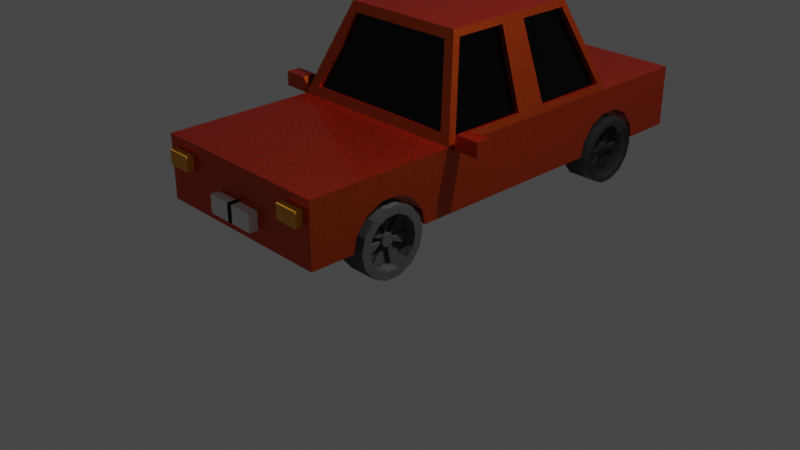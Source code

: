 # Source: lego_car.blend  (saved by Blender 2.93.21; exported with 4.5.12 LTS)
import bpy
from mathutils import Matrix  # noqa: F401  (used for matrix-valued properties, if any)

bpy.ops.wm.read_factory_settings(use_empty=True)
scene = bpy.context.scene
scene.name = 'Scene'

# ---- collections
col_collection = bpy.data.collections.new('Collection'); scene.collection.children.link(col_collection)

# ---- materials (node trees are filled in below, after node groups)
mat_peinture_voiture = bpy.data.materials.new('Peinture Voiture')
mat_peinture_voiture.alpha_threshold = 0.0
mat_peinture_voiture.line_color = (0.0, 0.0, 0.0, 1.0)
mat_vitre = bpy.data.materials.new('Vitre')
mat_vitre.surface_render_method = 'BLENDED'
mat_vitre.blend_method = 'BLEND'
mat_roue = bpy.data.materials.new('Roue')
mat_rubber = bpy.data.materials.new('rubber')
mat_rubber.alpha_threshold = 0.0
mat_rubber.roughness = 0.5
mat_rubber.line_color = (0.0, 0.0, 0.0, 1.0)
mat_phare = bpy.data.materials.new('phare')

# ---- material node trees
mat_peinture_voiture.use_nodes = True; mat_peinture_voiture.node_tree.nodes.clear()
_N = mat_peinture_voiture.node_tree.nodes; _L = mat_peinture_voiture.node_tree.links
n0 = _N.new('ShaderNodeOutputMaterial'); n0.name = 'Material Output'; n0.location = (485, 300)
n1 = _N.new('ShaderNodeBsdfPrincipled'); n1.name = 'Principled BSDF'; n1.location = (195, 300)
n1.distribution = 'GGX'
n1.subsurface_method = 'BURLEY'
n1.inputs[1].default_value = 1.0
n1.inputs[3].default_value = 1.45
n1.inputs[19].default_value = 0.25
n1.inputs[27].default_value = (0.0, 0.0, 0.0, 1.0)
n1.inputs[28].default_value = 1.0
n2 = _N.new('ShaderNodeLayerWeight'); n2.name = 'Layer Weight'; n2.location = (-549, 176)
n3 = _N.new('ShaderNodeTexVoronoi'); n3.name = 'Voronoi Texture'; n3.location = (-599, -7)
n3.inputs[2].default_value = 1000.0
n4 = _N.new('ShaderNodeValToRGB'); n4.name = 'ColorRamp.001'; n4.location = (-311, -13)
while len(n4.color_ramp.elements) > 1: n4.color_ramp.elements.remove(n4.color_ramp.elements[-1])
n4.color_ramp.elements[0].position = 0.0; n4.color_ramp.elements[0].color = (0.08747, 0.08747, 0.08747, 1.0)
_e = n4.color_ramp.elements.new(1.0); _e.color = (1.0, 1.0, 1.0, 1.0)
n5 = _N.new('ShaderNodeValToRGB'); n5.name = 'ColorRamp'; n5.location = (-355, 230)
while len(n5.color_ramp.elements) > 1: n5.color_ramp.elements.remove(n5.color_ramp.elements[-1])
n5.color_ramp.elements[0].position = 0.0; n5.color_ramp.elements[0].color = (0.5292, 0.1205, 0.007985, 1.0)
_e = n5.color_ramp.elements.new(1.0); _e.color = (1.0, 0.00642, 0.0149, 1.0)
n6 = _N.new('ShaderNodeHueSaturation'); n6.name = 'Hue Saturation Value'; n6.location = (-35, 251)
_L.new(n1.outputs[0], n0.inputs[0])
_L.new(n5.outputs[0], n6.inputs[4])
_L.new(n2.outputs[1], n5.inputs[0])
_L.new(n4.outputs[0], n1.inputs[2])
_L.new(n3.outputs[1], n4.inputs[0])
_L.new(n6.outputs[0], n1.inputs[0])
n0.is_active_output = True
mat_vitre.use_nodes = True; mat_vitre.node_tree.nodes.clear()
_N = mat_vitre.node_tree.nodes; _L = mat_vitre.node_tree.links
n0 = _N.new('ShaderNodeOutputMaterial'); n0.name = 'Material Output'; n0.location = (473, 300)
n1 = _N.new('ShaderNodeBsdfTransparent'); n1.name = 'Transparent BSDF'; n1.location = (33, 314)
n1.inputs[0].default_value = (0.007683, 0.01138, 0.00659, 1.0)
n2 = _N.new('ShaderNodeBsdfAnisotropic'); n2.name = 'Glossy BSDF'; n2.location = (43, 204)
n2.distribution = 'GGX'
n2.inputs[0].default_value = (0.07424, 0.07424, 0.07424, 1.0)
n2.inputs[1].default_value = 0.0
n3 = _N.new('ShaderNodeMixShader'); n3.name = 'Mix Shader'; n3.location = (253, 306)
n4 = _N.new('ShaderNodeLayerWeight'); n4.name = 'Layer Weight'; n4.location = (46, 453)
_L.new(n1.outputs[0], n3.inputs[1])
_L.new(n3.outputs[0], n0.inputs[0])
_L.new(n2.outputs[0], n3.inputs[2])
_L.new(n4.outputs[1], n3.inputs[0])
n0.is_active_output = True
mat_roue.use_nodes = True; mat_roue.node_tree.nodes.clear()
_N = mat_roue.node_tree.nodes; _L = mat_roue.node_tree.links
n0 = _N.new('ShaderNodeBsdfPrincipled'); n0.name = 'Principled BSDF'; n0.location = (10, 300)
n0.distribution = 'GGX'
n0.subsurface_method = 'BURLEY'
n0.inputs[3].default_value = 1.45
n0.inputs[27].default_value = (0.0, 0.0, 0.0, 1.0)
n0.inputs[28].default_value = 1.0
n1 = _N.new('ShaderNodeOutputMaterial'); n1.name = 'Material Output'; n1.location = (300, 300)
_L.new(n0.outputs[0], n1.inputs[0])
n1.is_active_output = True
mat_rubber.use_nodes = True; mat_rubber.node_tree.nodes.clear()
_N = mat_rubber.node_tree.nodes; _L = mat_rubber.node_tree.links
n0 = _N.new('ShaderNodeBsdfTranslucent'); n0.name = 'Translucent BSDF'; n0.location = (-52, -75)
n0.width = 150
n1 = _N.new('ShaderNodeBsdfDiffuse'); n1.name = 'Diffuse BSDF'; n1.location = (-61, 41)
n2 = _N.new('ShaderNodeRGB'); n2.name = 'RGB'; n2.location = (-426, 75)
n2.outputs[0].default_value = (0.01165, 0.01165, 0.01165, 1.0)
n3 = _N.new('ShaderNodeOutputMaterial'); n3.name = 'Material Output'; n3.location = (426, -1)
n3.width = 120
n4 = _N.new('ShaderNodeAddShader'); n4.name = 'Add Shader'; n4.location = (169, 15)
n4.width = 150
n5 = _N.new('ShaderNodeMix'); n5.name = 'Mix'; n5.location = (-229, -46)
n5.width = 100
n5.data_type = 'RGBA'
n5.inputs[0].default_value = 0.2
n5.inputs[7].default_value = (1.0, 1.0, 1.0, 1.0)
_L.new(n1.outputs[0], n4.inputs[0])
_L.new(n0.outputs[0], n4.inputs[1])
_L.new(n2.outputs[0], n1.inputs[0])
_L.new(n2.outputs[0], n5.inputs[6])
_L.new(n4.outputs[0], n3.inputs[0])
_L.new(n5.outputs[2], n0.inputs[0])
n3.is_active_output = True
mat_phare.use_nodes = True; mat_phare.node_tree.nodes.clear()
_N = mat_phare.node_tree.nodes; _L = mat_phare.node_tree.links
n0 = _N.new('ShaderNodeBsdfPrincipled'); n0.name = 'Principled BSDF'; n0.location = (10, 300)
n0.distribution = 'GGX'
n0.subsurface_method = 'BURLEY'
n0.inputs[0].default_value = (0.8, 0.3535, 0.02125, 1.0)
n0.inputs[3].default_value = 1.45
n0.inputs[27].default_value = (0.0, 0.0, 0.0, 1.0)
n0.inputs[28].default_value = 1.0
n1 = _N.new('ShaderNodeOutputMaterial'); n1.name = 'Material Output'; n1.location = (300, 300)
_L.new(n0.outputs[0], n1.inputs[0])
n1.is_active_output = True

# ---- world
world_world = bpy.data.worlds.new('World'); scene.world = world_world
world_world.use_nodes = True; world_world.node_tree.nodes.clear()
_N = world_world.node_tree.nodes; _L = world_world.node_tree.links
n0 = _N.new('ShaderNodeOutputWorld'); n0.name = 'World Output'; n0.location = (300, 300)
n1 = _N.new('ShaderNodeBackground'); n1.name = 'Background'; n1.location = (10, 300)
n1.inputs[0].default_value = (0.05088, 0.05088, 0.05088, 1.0)
_L.new(n1.outputs[0], n0.inputs[0])
n0.is_active_output = True
world_world.color = (0.05088, 0.05088, 0.05088)
world_world.use_sun_shadow = False
world_world.sun_shadow_jitter_overblur = 0.0

# ---- cameras
cam_camera = bpy.data.cameras.new('Camera')
cam_camera.clip_end = 100.0
cam_camera.ortho_scale = 7.314

# ---- lights
light_light = bpy.data.lights.new('Light', 'POINT')
light_light.transmission_factor = 0.0
light_light.energy = 1000.0
light_light.shadow_soft_size = 0.1
light_light.shadow_maximum_resolution = 0.006
light_light.use_absolute_resolution = True

# ---- meshes
me_cube = bpy.data.meshes.new('Cube')
me_cube.from_pydata([(0.975, 1.825, 0.4032), (1.0, -1.936, 0.33), (1.0, -1.936, -0.33), (-0.975, 1.825, 0.4032), (-1.0, -1.936, 0.33), (-1.0, -1.936, -0.33), (-1.0, -0.3364, -0.33), (0.975, -0.2256, 0.4032), (-0.975, -0.2256, 0.4032), (1.0, -0.3364, -0.33), (-0.7036, 0.08283, 1.198), (-0.7036, 1.517, 1.198), (0.7036, 1.517, 1.198), (0.7036, 0.08283, 1.198), (1.0, 2.991, -0.33), (-1.0, 2.991, -0.33), (1.0, 2.991, 0.33), (-1.0, 2.991, 0.33), (0.4514, -1.434, -0.1689), (0.4514, -1.315, -0.01951), (0.4514, -1.143, 0.06337), (0.4514, -0.9519, 0.06337), (0.4514, -0.7798, -0.01951), (0.4514, -0.6607, -0.1689), (-0.4514, -1.434, -0.1689), (-0.4514, -1.315, -0.01951), (-0.4514, -1.143, 0.06337), (-0.4514, -0.9519, 0.06337), (-0.4514, -0.7798, -0.01951), (-0.4514, -0.6607, -0.1689), (0.4514, -1.471, -0.33), (-0.4514, -0.6239, -0.33), (1.0, -1.471, -0.33), (1.0, -0.6239, -0.33), (0.4514, -0.6239, -0.33), (-1.0, -0.6239, -0.33), (-1.0, -1.471, -0.33), (-0.4514, -1.471, -0.33), (1.0, -1.143, 0.06337), (1.0, -0.6607, -0.1689), (1.0, -0.7798, -0.01951), (1.0, -0.9519, 0.06337), (1.0, -1.434, -0.1689), (1.0, -1.315, -0.01951), (-1.0, -1.315, -0.01951), (-1.0, -1.143, 0.06337), (-1.0, -1.434, -0.1689), (-1.0, -0.6607, -0.1689), (-1.0, -0.7798, -0.01951), (-1.0, -0.9519, 0.06337), (0.4514, 1.646, -0.1689), (0.4514, 1.765, -0.01951), (0.4514, 1.937, 0.06337), (0.4514, 2.128, 0.06337), (0.4514, 2.3, -0.01951), (0.4514, 2.419, -0.1689), (-0.4514, 1.646, -0.1689), (-0.4514, 1.765, -0.01951), (-0.4514, 1.937, 0.06337), (-0.4514, 2.128, 0.06337), (-0.4514, 2.3, -0.01951), (-0.4514, 2.419, -0.1689), (-1.0, 1.609, -0.33), (-1.0, 1.646, -0.1689), (-1.0, 1.936, 0.06283), (-1.0, 1.765, -0.01951), (-1.0, 1.937, 0.06337), (-1.0, 2.3, -0.01951), (-1.0, 2.128, 0.06337), (-1.0, 2.419, -0.1689), (-1.0, 2.456, -0.33), (1.0, 1.646, -0.1689), (1.0, 1.936, 0.06283), (1.0, 1.765, -0.01951), (1.0, 1.609, -0.33), (-0.4514, 1.609, -0.33), (-0.4514, 1.936, -0.33), (0.4514, 1.609, -0.33), (0.4514, 1.936, -0.33), (-0.4514, 2.456, -0.33), (0.4514, 2.456, -0.33), (1.0, 2.456, -0.33), (1.0, 1.937, 0.06337), (1.0, 2.128, 0.06337), (1.0, 2.419, -0.1689), (1.0, 2.3, -0.01951), (0.975, 0.9719, 0.4032), (0.975, 0.6277, 0.4032), (-0.7036, 0.6541, 1.198), (-0.7036, 0.9456, 1.198), (0.7036, 0.9456, 1.198), (0.7036, 0.6541, 1.198), (-0.975, 0.9719, 0.4032), (-0.975, 0.6277, 0.4032), (1.0, 0.7027, 0.33), (0.8583, -0.2989, 0.4266), (-0.8583, -0.2989, 0.4266), (-0.6029, -0.008652, 1.175), (-0.6786, 0.8657, 1.271), (-0.6029, 1.608, 1.175), (0.8583, 1.899, 0.4266), (0.6029, 1.608, 1.175), (0.6786, 0.7339, 1.271), (0.6029, -0.008652, 1.175), (-0.8583, 1.899, 0.4266), (-1.0, 0.7027, 0.33), (1.0, 0.8969, 0.33), (-0.6786, 0.7339, 1.271), (0.6786, 0.8657, 1.271), (-1.0, 0.8969, 0.33), (1.0, 1.936, 0.33), (-1.0, 1.936, 0.33), (-1.0, -0.3364, 0.33), (-0.6786, 0.02882, 1.271), (0.6786, 1.571, 1.271), (0.6786, 0.02882, 1.271), (1.0, -0.3364, 0.33), (-0.6786, 1.571, 1.271), (0.9228, 0.6277, 0.3854), (0.9228, -0.2256, 0.3854), (-0.9228, -0.2256, 0.3854), (-0.6514, 0.08283, 1.18), (-0.6514, 0.9456, 1.18), (-0.6514, 1.517, 1.18), (0.9228, 1.825, 0.3854), (0.6514, 1.517, 1.18), (0.6514, 0.6541, 1.18), (0.6514, 0.08283, 1.18), (-0.9228, 1.825, 0.3854), (-0.9228, 0.6277, 0.3854), (0.9228, 0.9719, 0.3854), (-0.6514, 0.6541, 1.18), (0.6514, 0.9456, 1.18), (-0.9228, 0.9719, 0.3854), (0.8583, 1.847, 0.4066), (-0.8583, 1.847, 0.4066), (-0.8583, -0.2475, 0.4066), (-0.6029, 0.04273, 1.155), (0.6029, 1.557, 1.155), (0.6029, 0.04273, 1.155), (0.8583, -0.2475, 0.4066), (-0.6029, 1.557, 1.155)], [], [(116, 112, 4, 1), (2, 1, 4, 5), (6, 112, 105, 109, 111, 64, 65, 63, 62), (31, 35, 6, 9, 33, 34, 30, 32, 2, 5, 36, 37), (33, 9, 116, 1, 2, 32, 42, 43, 38, 41, 40, 39), (66, 64, 111, 17, 15, 70, 69, 67, 68), (72, 110, 106, 94, 116, 9, 74, 71, 73), (74, 9, 6, 62, 75, 76, 78, 77), (5, 4, 112, 6, 35, 47, 48, 49, 45, 44, 46, 36), (87, 91, 126, 118), (96, 95, 140, 136), (13, 7, 119, 127), (88, 93, 129, 131), (15, 17, 16, 14), (15, 14, 81, 80, 78, 76, 79, 70), (111, 110, 16, 17), (81, 14, 16, 110, 72, 82, 83, 85, 84), (102, 107, 113, 115), (18, 42, 32, 30), (18, 19, 43, 42), (19, 20, 38, 43), (20, 21, 41, 38), (21, 22, 40, 41), (22, 23, 39, 40), (23, 34, 33, 39), (22, 21, 20, 19, 18, 30, 34, 23), (46, 24, 37, 36), (25, 24, 46, 44), (26, 25, 44, 45), (27, 26, 45, 49), (28, 27, 49, 48), (29, 28, 48, 47), (35, 31, 29, 47), (24, 25, 26, 27, 28, 29, 31, 37), (50, 71, 74, 77), (50, 51, 73, 71), (51, 52, 82, 72, 73), (52, 53, 83, 82), (53, 54, 85, 83), (54, 55, 84, 85), (55, 80, 81, 84), (54, 53, 52, 51, 50, 77, 78, 80, 55), (62, 63, 56, 75), (57, 56, 63, 65), (58, 57, 65, 64, 66), (59, 58, 66, 68), (60, 59, 68, 67), (61, 60, 67, 69), (79, 61, 69, 70), (75, 56, 57, 58, 59, 60, 61, 79, 76), (114, 117, 98, 108), (108, 98, 107, 102), (103, 97, 137, 139), (109, 105, 107, 98), (11, 3, 128, 123), (94, 106, 108, 102), (87, 7, 116, 94), (10, 8, 112, 113), (11, 89, 98, 117), (12, 0, 110, 114), (13, 91, 102, 115), (3, 11, 117, 111), (7, 13, 115, 116), (8, 93, 105, 112), (0, 86, 106, 110), (88, 10, 113, 107), (90, 12, 114, 108), (92, 3, 111, 109), (89, 92, 109, 98), (93, 88, 107, 105), (91, 87, 94, 102), (86, 90, 108, 106), (104, 100, 110, 111), (96, 97, 113, 112), (100, 101, 114, 110), (97, 103, 115, 113), (95, 96, 112, 116), (99, 104, 111, 117), (101, 99, 117, 114), (103, 95, 116, 115), (134, 135, 141, 138), (136, 140, 139, 137), (130, 124, 125, 132), (129, 120, 121, 131), (128, 133, 122, 123), (119, 118, 126, 127), (93, 8, 120, 129), (104, 99, 141, 135), (7, 87, 118, 119), (90, 86, 130, 132), (86, 0, 124, 130), (99, 101, 138, 141), (8, 10, 121, 120), (10, 88, 131, 121), (95, 103, 139, 140), (89, 11, 123, 122), (100, 104, 135, 134), (12, 90, 132, 125), (0, 12, 125, 124), (97, 96, 136, 137), (3, 92, 133, 128), (91, 13, 127, 126), (101, 100, 134, 138), (92, 89, 122, 133)])
me_cube.polygons.foreach_set('material_index', [0, 0, 0, 0, 0, 0, 0, 0, 0, 0, 0, 0, 0, 0, 0, 0, 0, 0, 0, 0, 0, 0, 0, 0, 0, 0, 0, 0, 0, 0, 0, 0, 0, 0, 0, 0, 0, 0, 0, 0, 0, 0, 0, 0, 0, 0, 0, 0, 0, 0, 0, 0, 0, 0, 0, 0, 0, 0, 0, 0, 0, 0, 0, 0, 0, 0, 0, 0, 0, 0, 0, 0, 0, 0, 0, 0, 0, 0, 0, 0, 1, 1, 1, 1, 1, 1, 0, 0, 0, 0, 0, 0, 0, 0, 0, 0, 0, 0, 0, 0, 0, 0, 0, 0])
_uv = me_cube.uv_layers.new(name='UVMap')
_uv.uv.foreach_set('vector', [0.625, 0.6467, 0.875, 0.6467, 0.875, 0.75, 0.625, 0.75, 0.375, 0.75, 0.625, 0.75, 0.625, 1.0, 0.375, 1.0, 0.375, 0.1033, 0.625, 0.1033, 0.625, 0.1522, 0.625, 0.2011, 0.625, 0.25, 0.5238, 0.25, 0.4926, 0.239, 0.436, 0.2313, 0.375, 0.2289, 0.1936, 0.6653, 0.125, 0.6653, 0.125, 0.6467, 0.375, 0.6467, 0.375, 0.6653, 0.3064, 0.6653, 0.3064, 0.72, 0.375, 0.72, 0.375, 0.75, 0.125, 0.75, 0.125, 0.72, 0.1936, 0.72, 0.375, 0.6653, 0.375, 0.6467, 0.625, 0.6467, 0.625, 0.75, 0.375, 0.75, 0.375, 0.72, 0.436, 0.7176, 0.4926, 0.7099, 0.524, 0.6988, 0.524, 0.6865, 0.4926, 0.6754, 0.436, 0.6677, 0.524, 0.25, 0.5238, 0.25, 0.625, 0.25, 0.625, 0.25, 0.375, 0.25, 0.375, 0.25, 0.436, 0.25, 0.4926, 0.25, 0.524, 0.25, 0.5238, 0.5, 0.625, 0.5, 0.625, 0.5489, 0.625, 0.5978, 0.625, 0.6467, 0.375, 0.6467, 0.375, 0.5211, 0.436, 0.5187, 0.4926, 0.511, 0.375, 0.5211, 0.375, 0.6467, 0.125, 0.6467, 0.125, 0.5211, 0.1936, 0.5211, 0.1936, 0.5, 0.3064, 0.5, 0.3064, 0.5211, 0.375, 0.0, 0.625, 0.0, 0.625, 0.1033, 0.375, 0.1033, 0.375, 0.08471, 0.436, 0.08234, 0.4926, 0.07465, 0.524, 0.06354, 0.524, 0.0512, 0.4926, 0.04009, 0.436, 0.0324, 0.375, 0.03003, 0.625, 0.6018, 0.625, 0.6028, 0.625, 0.6028, 0.625, 0.6018, 0.8605, 0.6467, 0.6395, 0.6467, 0.6395, 0.6467, 0.8605, 0.6467, 0.625, 0.6416, 0.625, 0.6427, 0.625, 0.6427, 0.625, 0.6416, 0.625, 0.1472, 0.625, 0.1482, 0.625, 0.1482, 0.625, 0.1472, 0.375, 0.25, 0.625, 0.25, 0.625, 0.5, 0.375, 0.5, 0.125, 0.5, 0.375, 0.5, 0.375, 0.5, 0.3064, 0.5, 0.3064, 0.5, 0.1936, 0.5, 0.1936, 0.5, 0.125, 0.5, 0.625, 0.25, 0.625, 0.5, 0.625, 0.5, 0.625, 0.25, 0.375, 0.5, 0.375, 0.5, 0.625, 0.5, 0.625, 0.5, 0.5238, 0.5, 0.524, 0.5, 0.524, 0.5, 0.4926, 0.5, 0.436, 0.5, 0.625, 0.5978, 0.875, 0.5978, 0.875, 0.6467, 0.625, 0.6467, 0.4286, 0.5, 0.4286, 0.8195, 0.4904, 0.8195, 0.4904, 0.5, 0.4286, 0.5, 0.3571, 0.5, 0.3571, 0.8195, 0.4286, 0.8195, 0.3571, 0.5, 0.2857, 0.5, 0.2857, 0.8195, 0.3571, 0.8195, 0.2857, 0.5, 0.2143, 0.5, 0.2143, 0.5, 0.2857, 0.5, 0.2143, 0.5, 0.1429, 0.5, 0.1429, 0.8195, 0.2143, 0.8195, 0.1429, 0.5, 0.07143, 0.5, 0.07143, 0.8195, 0.1429, 0.8195, 0.07143, 0.5, 0.009628, 0.5, 0.009628, 0.8195, 0.07143, 0.8195, 0.9376, 0.3996, 0.984, 0.3034, 0.984, 0.1966, 0.9376, 0.1004, 0.8541, 0.03377, 0.764, 0.0132, 0.736, 0.4868, 0.6459, 0.4662, 0.4286, 0.8195, 0.4286, 0.5, 0.4904, 0.5, 0.4904, 0.8195, 0.3571, 0.5, 0.4286, 0.5, 0.4286, 0.8195, 0.3571, 0.8195, 0.2857, 0.5, 0.3571, 0.5, 0.3571, 0.8195, 0.2857, 0.8195, 0.2143, 0.5, 0.2857, 0.5, 0.2857, 1.0, 0.2143, 0.8095, 0.1429, 0.5, 0.2143, 0.5, 0.2143, 0.8195, 0.1429, 0.8195, 0.07143, 0.5, 0.1429, 0.5, 0.1429, 0.8195, 0.07143, 0.8195, 0.009628, 0.8195, 0.009628, 0.5, 0.07143, 0.5, 0.07143, 0.8195, 0.6459, 0.03377, 0.5624, 0.1004, 0.516, 0.1966, 0.516, 0.3034, 0.5624, 0.3996, 0.8541, 0.4662, 0.764, 0.4868, 0.736, 0.0132, 0.4286, 0.5, 0.4286, 0.8195, 0.4904, 0.8195, 0.4904, 0.5, 0.4286, 0.5, 0.3571, 0.5, 0.3571, 0.8195, 0.4286, 0.8195, 0.3571, 0.5, 0.2857, 0.5, 0.2857, 0.8195, 0.2862, 0.8195, 0.3571, 0.8195, 0.2857, 0.5, 0.2143, 0.5, 0.2143, 0.5, 0.2857, 0.5, 0.2143, 0.5, 0.1429, 0.5, 0.1429, 0.8195, 0.2143, 0.8195, 0.1429, 0.5, 0.07143, 0.5, 0.07143, 0.8195, 0.1429, 0.8195, 0.07143, 0.5, 0.009628, 0.5, 0.009628, 0.8195, 0.07143, 0.8195, 0.9376, 0.3996, 0.984, 0.3034, 0.984, 0.1966, 0.9376, 0.1004, 0.8541, 0.03377, 0.764, 0.0132, 0.9837, 0.196, 0.736, 0.4868, 0.6459, 0.4662, 0.4904, 0.8195, 0.4286, 0.8195, 0.4286, 0.5, 0.4904, 0.5, 0.3571, 0.5, 0.4286, 0.5, 0.4286, 0.8195, 0.3571, 0.8195, 0.2857, 0.5, 0.3571, 0.5, 0.3571, 0.8195, 0.2862, 0.8195, 0.2857, 0.8195, 0.2143, 0.5, 0.2857, 0.5, 0.2857, 1.0, 0.2143, 0.8095, 0.1429, 0.5, 0.2143, 0.5, 0.2143, 0.8195, 0.1429, 0.8195, 0.07143, 0.5, 0.1429, 0.5, 0.1429, 0.8195, 0.07143, 0.8195, 0.009628, 0.5, 0.07143, 0.5, 0.07143, 0.8195, 0.009628, 0.8195, 0.736, 0.0132, 0.6459, 0.03377, 0.5624, 0.1004, 0.516, 0.1966, 0.516, 0.3034, 0.5624, 0.3996, 0.8541, 0.4662, 0.764, 0.4868, 0.5163, 0.196, 0.625, 0.5, 0.875, 0.5, 0.875, 0.5489, 0.625, 0.5489, 0.625, 0.5489, 0.875, 0.5489, 0.875, 0.5978, 0.625, 0.5978, 0.6426, 0.6467, 0.8574, 0.6467, 0.8574, 0.6467, 0.6426, 0.6467, 0.625, 0.2011, 0.625, 0.1522, 0.625, 0.1522, 0.625, 0.2011, 0.625, 0.2449, 0.625, 0.2459, 0.625, 0.2459, 0.625, 0.2449, 0.625, 0.5978, 0.625, 0.5489, 0.625, 0.5489, 0.625, 0.5978, 0.625, 0.6018, 0.625, 0.6427, 0.625, 0.6467, 0.625, 0.5978, 0.625, 0.1084, 0.625, 0.1073, 0.625, 0.1033, 0.625, 0.1033, 0.625, 0.2449, 0.625, 0.2061, 0.625, 0.2011, 0.625, 0.25, 0.625, 0.5051, 0.625, 0.5041, 0.625, 0.5, 0.625, 0.5, 0.625, 0.6416, 0.625, 0.6028, 0.625, 0.5978, 0.625, 0.6467, 0.625, 0.2459, 0.625, 0.2449, 0.625, 0.25, 0.625, 0.25, 0.625, 0.6427, 0.625, 0.6416, 0.625, 0.6467, 0.625, 0.6467, 0.625, 0.1073, 0.625, 0.1482, 0.625, 0.1522, 0.625, 0.1033, 0.625, 0.5041, 0.625, 0.545, 0.625, 0.5489, 0.625, 0.5, 0.625, 0.1472, 0.625, 0.1084, 0.625, 0.1033, 0.625, 0.1522, 0.625, 0.5439, 0.625, 0.5051, 0.625, 0.5, 0.625, 0.5489, 0.625, 0.205, 0.625, 0.2459, 0.625, 0.25, 0.625, 0.2011, 0.625, 0.2061, 0.625, 0.205, 0.625, 0.2011, 0.625, 0.2011, 0.625, 0.1482, 0.625, 0.1472, 0.625, 0.1522, 0.625, 0.1522, 0.625, 0.6028, 0.625, 0.6018, 0.625, 0.5978, 0.625, 0.5978, 0.625, 0.545, 0.625, 0.5439, 0.625, 0.5489, 0.625, 0.5489, 0.625, 0.2645, 0.625, 0.4855, 0.625, 0.5, 0.625, 0.25, 0.8605, 0.6467, 0.8574, 0.6467, 0.875, 0.6467, 0.875, 0.6467, 0.625, 0.4855, 0.625, 0.4824, 0.625, 0.5, 0.625, 0.5, 0.8574, 0.6467, 0.6426, 0.6467, 0.625, 0.6467, 0.875, 0.6467, 0.6395, 0.6467, 0.8605, 0.6467, 0.875, 0.6467, 0.625, 0.6467, 0.625, 0.2676, 0.625, 0.2645, 0.625, 0.25, 0.625, 0.25, 0.625, 0.4824, 0.625, 0.2676, 0.625, 0.25, 0.625, 0.5, 0.6426, 0.6467, 0.6395, 0.6467, 0.625, 0.6467, 0.625, 0.6467, 0.625, 0.4855, 0.625, 0.2645, 0.625, 0.2676, 0.625, 0.4824, 0.8605, 0.6467, 0.6395, 0.6467, 0.6426, 0.6467, 0.8574, 0.6467, 0.625, 0.545, 0.625, 0.5041, 0.625, 0.5051, 0.625, 0.5439, 0.625, 0.1482, 0.625, 0.1073, 0.625, 0.1084, 0.625, 0.1472, 0.625, 0.2459, 0.625, 0.205, 0.625, 0.2061, 0.625, 0.2449, 0.625, 0.6427, 0.625, 0.6018, 0.625, 0.6028, 0.625, 0.6416, 0.625, 0.1482, 0.625, 0.1073, 0.625, 0.1073, 0.625, 0.1482, 0.625, 0.2645, 0.625, 0.2676, 0.625, 0.2676, 0.625, 0.2645, 0.625, 0.6427, 0.625, 0.6018, 0.625, 0.6018, 0.625, 0.6427, 0.625, 0.5439, 0.625, 0.545, 0.625, 0.545, 0.625, 0.5439, 0.625, 0.545, 0.625, 0.5041, 0.625, 0.5041, 0.625, 0.545, 0.625, 0.2676, 0.625, 0.4824, 0.625, 0.4824, 0.625, 0.2676, 0.625, 0.1073, 0.625, 0.1084, 0.625, 0.1084, 0.625, 0.1073, 0.625, 0.1084, 0.625, 0.1472, 0.625, 0.1472, 0.625, 0.1084, 0.6395, 0.6467, 0.6426, 0.6467, 0.6426, 0.6467, 0.6395, 0.6467, 0.625, 0.2061, 0.625, 0.2449, 0.625, 0.2449, 0.625, 0.2061, 0.625, 0.4855, 0.625, 0.2645, 0.625, 0.2645, 0.625, 0.4855, 0.625, 0.5051, 0.625, 0.5439, 0.625, 0.5439, 0.625, 0.5051, 0.625, 0.5041, 0.625, 0.5051, 0.625, 0.5051, 0.625, 0.5041, 0.8574, 0.6467, 0.8605, 0.6467, 0.8605, 0.6467, 0.8574, 0.6467, 0.625, 0.2459, 0.625, 0.205, 0.625, 0.205, 0.625, 0.2459, 0.625, 0.6028, 0.625, 0.6416, 0.625, 0.6416, 0.625, 0.6028, 0.625, 0.4824, 0.625, 0.4855, 0.625, 0.4855, 0.625, 0.4824, 0.625, 0.205, 0.625, 0.2061, 0.625, 0.2061, 0.625, 0.205])
me_cube.materials.append(mat_peinture_voiture)
me_cube.materials.append(mat_vitre)
me_cube.materials.append(mat_roue)
me_cube.use_remesh_preserve_volume = False
me_cube.use_remesh_preserve_attributes = False
me_cube.use_mirror_vertex_groups = False
me_cube.update()
me_cylinder = bpy.data.meshes.new('Cylinder')
me_cylinder.from_pydata([(0.0, 1.0, -1.0), (0.0, 1.0, 1.0), (0.4339, 0.901, -1.0), (0.4339, 0.901, 1.0), (0.7818, 0.6235, -1.0), (0.7818, 0.6235, 1.0), (0.9749, 0.2225, -1.0), (0.9749, 0.2225, 1.0), (0.9749, -0.2225, -1.0), (0.9749, -0.2225, 1.0), (0.7818, -0.6235, -1.0), (0.7818, -0.6235, 1.0), (0.4339, -0.901, -1.0), (0.4339, -0.901, 1.0), (-8.742e-08, -1.0, -1.0), (-8.742e-08, -1.0, 1.0), (-0.4339, -0.901, -1.0), (-0.4339, -0.901, 1.0), (-0.7818, -0.6235, -1.0), (-0.7818, -0.6235, 1.0), (-0.9749, -0.2225, -1.0), (-0.9749, -0.2225, 1.0), (-0.9749, 0.2225, -1.0), (-0.9749, 0.2225, 1.0), (-0.7818, 0.6235, -1.0), (-0.7818, 0.6235, 1.0), (-0.4339, 0.901, -1.0), (-0.4339, 0.901, 1.0)], [], [(0, 1, 3, 2), (2, 3, 5, 4), (4, 5, 7, 6), (6, 7, 9, 8), (8, 9, 11, 10), (10, 11, 13, 12), (12, 13, 15, 14), (14, 15, 17, 16), (16, 17, 19, 18), (18, 19, 21, 20), (20, 21, 23, 22), (22, 23, 25, 24), (3, 1, 27, 25, 23, 21, 19, 17, 15, 13, 11, 9, 7, 5), (24, 25, 27, 26), (26, 27, 1, 0), (0, 2, 4, 6, 8, 10, 12, 14, 16, 18, 20, 22, 24, 26)])
_uv = me_cylinder.uv_layers.new(name='UVMap')
_uv.uv.foreach_set('vector', [1.0, 0.5, 1.0, 1.0, 0.9286, 1.0, 0.9286, 0.5, 0.9286, 0.5, 0.9286, 1.0, 0.8571, 1.0, 0.8571, 0.5, 0.8571, 0.5, 0.8571, 1.0, 0.7857, 1.0, 0.7857, 0.5, 0.7857, 0.5, 0.7857, 1.0, 0.7143, 1.0, 0.7143, 0.5, 0.7143, 0.5, 0.7143, 1.0, 0.6429, 1.0, 0.6429, 0.5, 0.6429, 0.5, 0.6429, 1.0, 0.5714, 1.0, 0.5714, 0.5, 0.5714, 0.5, 0.5714, 1.0, 0.5, 1.0, 0.5, 0.5, 0.5, 0.5, 0.5, 1.0, 0.4286, 1.0, 0.4286, 0.5, 0.4286, 0.5, 0.4286, 1.0, 0.3571, 1.0, 0.3571, 0.5, 0.3571, 0.5, 0.3571, 1.0, 0.2857, 1.0, 0.2857, 0.5, 0.2857, 0.5, 0.2857, 1.0, 0.2143, 1.0, 0.2143, 0.5, 0.2143, 0.5, 0.2143, 1.0, 0.1429, 1.0, 0.1429, 0.5, 0.3541, 0.4662, 0.25, 0.49, 0.1459, 0.4662, 0.06236, 0.3996, 0.01602, 0.3034, 0.01602, 0.1966, 0.06236, 0.1004, 0.1459, 0.03377, 0.25, 0.01, 0.3541, 0.03377, 0.4376, 0.1004, 0.484, 0.1966, 0.484, 0.3034, 0.4376, 0.3996, 0.1429, 0.5, 0.1429, 1.0, 0.07143, 1.0, 0.07143, 0.5, 0.07143, 0.5, 0.07143, 1.0, -1.341e-07, 1.0, -1.341e-07, 0.5, 0.75, 0.49, 0.8541, 0.4662, 0.9376, 0.3996, 0.984, 0.3034, 0.984, 0.1966, 0.9376, 0.1004, 0.8541, 0.03377, 0.75, 0.01, 0.6459, 0.03377, 0.5624, 0.1004, 0.516, 0.1966, 0.516, 0.3034, 0.5624, 0.3996, 0.6459, 0.4662])
me_cylinder.use_remesh_fix_poles = True
me_cylinder.use_remesh_preserve_attributes = False
me_cylinder.update()
me_cylinder_001 = bpy.data.meshes.new('Cylinder.001')
me_cylinder_001.from_pydata([(0.0, 1.0, -1.0), (0.0, 0.7546, 1.0), (0.4339, 0.901, -1.0), (0.3274, 0.6799, 1.0), (0.7818, 0.6235, -1.0), (0.59, 0.4705, 1.0), (0.9749, 0.2225, -1.0), (0.7357, 0.1679, 1.0), (0.9749, -0.2225, -1.0), (0.7357, -0.1679, 1.0), (0.7818, -0.6235, -1.0), (0.59, -0.4705, 1.0), (0.4339, -0.901, -1.0), (0.3274, -0.6799, 1.0), (-8.742e-08, -1.0, -1.0), (-7.242e-08, -0.7546, 1.0), (-0.4339, -0.901, -1.0), (-0.3274, -0.6799, 1.0), (-0.7818, -0.6235, -1.0), (-0.59, -0.4705, 1.0), (-0.9749, -0.2225, -1.0), (-0.7357, -0.1679, 1.0), (-0.9749, 0.2225, -1.0), (-0.7357, 0.1679, 1.0), (-0.7818, 0.6235, -1.0), (-0.59, 0.4705, 1.0), (-0.4339, 0.901, -1.0), (-0.3274, 0.6799, 1.0), (0.4339, 0.901, 1.0), (0.0, 1.0, 1.0), (0.7818, 0.6235, 1.0), (0.9749, 0.2225, 1.0), (0.9749, -0.2225, 1.0), (0.7818, -0.6235, 1.0), (0.4339, -0.901, 1.0), (-8.742e-08, -1.0, 1.0), (-0.4339, -0.901, 1.0), (-0.7818, -0.6235, 1.0), (-0.9749, -0.2225, 1.0), (-0.9749, 0.2225, 1.0), (-0.7818, 0.6235, 1.0), (-0.4339, 0.901, 1.0), (0.07997, 0.1661, 0.1838), (2.655e-09, 0.1843, 0.1838), (0.1441, 0.1149, 0.1838), (0.1797, 0.04101, 0.1838), (0.1797, -0.04101, 0.1838), (0.1441, -0.1149, 0.1838), (0.07997, -0.1661, 0.1838), (1.305e-08, -0.1843, 0.1838), (-0.07997, -0.1661, 0.1838), (-0.1441, -0.1149, 0.1838), (-0.1797, -0.04101, 0.1838), (-0.1797, 0.04101, 0.1838), (-0.1441, 0.1149, 0.1838), (-0.07997, 0.1661, 0.1838), (0.3274, 0.6799, 0.1838), (2.655e-09, 0.7546, 0.1838), (0.59, 0.4705, 0.1838), (0.7357, 0.1679, 0.1838), (0.7357, -0.1679, 0.1838), (0.59, -0.4705, 0.1838), (0.3274, -0.6799, 0.1838), (-6.977e-08, -0.7546, 0.1838), (-0.3274, -0.6799, 0.1838), (-0.59, -0.4705, 0.1838), (-0.7357, -0.1679, 0.1838), (-0.7357, 0.1679, 0.1838), (-0.59, 0.4705, 0.1838), (-0.3274, 0.6799, 0.1838), (0.07997, 0.1661, 0.56), (2.655e-09, 0.1843, 0.56), (0.1441, 0.1149, 0.56), (0.1797, 0.04101, 0.56), (0.1797, -0.04101, 0.56), (0.1441, -0.1149, 0.56), (0.07997, -0.1661, 0.56), (1.305e-08, -0.1843, 0.56), (-0.07997, -0.1661, 0.56), (-0.1441, -0.1149, 0.56), (-0.1797, -0.04101, 0.56), (-0.1797, 0.04101, 0.56), (-0.1441, 0.1149, 0.56), (-0.07997, 0.1661, 0.56), (0.3274, 0.6799, 0.1838), (2.655e-09, 0.7546, 0.1838), (0.7357, 0.1679, 0.1838), (0.59, 0.4705, 0.1838), (0.59, -0.4705, 0.1838), (0.7357, -0.1679, 0.1838), (-6.977e-08, -0.7546, 0.1838), (0.3274, -0.6799, 0.1838), (-0.59, -0.4705, 0.1838), (-0.3274, -0.6799, 0.1838), (-0.7357, 0.1679, 0.1838), (-0.7357, -0.1679, 0.1838), (-0.3274, 0.6799, 0.1838), (-0.59, 0.4705, 0.1838), (0.07997, 0.1661, 0.1838), (2.655e-09, 0.1843, 0.1838), (0.1797, 0.04101, 0.1838), (0.1441, 0.1149, 0.1838), (0.1441, -0.1149, 0.1838), (0.1797, -0.04101, 0.1838), (1.305e-08, -0.1843, 0.1838), (0.07997, -0.1661, 0.1838), (-0.1441, -0.1149, 0.1838), (-0.07997, -0.1661, 0.1838), (-0.1797, 0.04101, 0.1838), (-0.1797, -0.04101, 0.1838), (-0.07997, 0.1661, 0.1838), (-0.1441, 0.1149, 0.1838), (0.3274, 0.6799, 0.1838), (2.655e-09, 0.7546, 0.1838), (0.7357, 0.1679, 0.1838), (0.59, 0.4705, 0.1838), (0.59, -0.4705, 0.1838), (0.7357, -0.1679, 0.1838), (-6.977e-08, -0.7546, 0.1838), (0.3274, -0.6799, 0.1838), (-0.59, -0.4705, 0.1838), (-0.3274, -0.6799, 0.1838), (-0.7357, 0.1679, 0.1838), (-0.7357, -0.1679, 0.1838), (-0.3274, 0.6799, 0.1838), (-0.59, 0.4705, 0.1838), (0.07997, 0.1661, 0.1838), (2.655e-09, 0.1843, 0.1838), (0.1797, 0.04101, 0.1838), (0.1441, 0.1149, 0.1838), (0.1441, -0.1149, 0.1838), (0.1797, -0.04101, 0.1838), (1.305e-08, -0.1843, 0.1838), (0.07997, -0.1661, 0.1838), (-0.1441, -0.1149, 0.1838), (-0.07997, -0.1661, 0.1838), (-0.1797, 0.04101, 0.1838), (-0.1797, -0.04101, 0.1838), (-0.07997, 0.1661, 0.1838), (-0.1441, 0.1149, 0.1838), (0.3274, 0.6799, 0.4046), (2.655e-09, 0.7546, 0.4046), (0.7357, 0.1679, 0.4046), (0.59, 0.4705, 0.4046), (0.59, -0.4705, 0.4046), (0.7357, -0.1679, 0.4046), (-6.977e-08, -0.7546, 0.4046), (0.3274, -0.6799, 0.4046), (-0.59, -0.4705, 0.4046), (-0.3274, -0.6799, 0.4046), (-0.7357, 0.1679, 0.4046), (-0.7357, -0.1679, 0.4046), (-0.3274, 0.6799, 0.4046), (-0.59, 0.4705, 0.4046), (0.07997, 0.1661, 0.4046), (2.655e-09, 0.1843, 0.4046), (0.1797, 0.04101, 0.4046), (0.1441, 0.1149, 0.4046), (0.1441, -0.1149, 0.4046), (0.1797, -0.04101, 0.4046), (1.305e-08, -0.1843, 0.4046), (0.07997, -0.1661, 0.4046), (-0.1441, -0.1149, 0.4046), (-0.07997, -0.1661, 0.4046), (-0.1797, 0.04101, 0.4046), (-0.1797, -0.04101, 0.4046), (-0.07997, 0.1661, 0.4046), (-0.1441, 0.1149, 0.4046)], [], [(0, 29, 28, 2), (2, 28, 30, 4), (4, 30, 31, 6), (6, 31, 32, 8), (8, 32, 33, 10), (10, 33, 34, 12), (12, 34, 35, 14), (14, 35, 36, 16), (16, 36, 37, 18), (18, 37, 38, 20), (20, 38, 39, 22), (22, 39, 40, 24), (25, 23, 67, 68), (24, 40, 41, 26), (26, 41, 29, 0), (0, 2, 4, 6, 8, 10, 12, 14, 16, 18, 20, 22, 24, 26), (1, 3, 28, 29), (3, 5, 30, 28), (5, 7, 31, 30), (7, 9, 32, 31), (9, 11, 33, 32), (11, 13, 34, 33), (13, 15, 35, 34), (15, 17, 36, 35), (17, 19, 37, 36), (19, 21, 38, 37), (21, 23, 39, 38), (23, 25, 40, 39), (25, 27, 41, 40), (27, 1, 29, 41), (53, 52, 80, 81), (11, 9, 60, 61), (27, 25, 68, 69), (13, 11, 61, 62), (1, 27, 69, 57), (15, 13, 62, 63), (17, 15, 63, 64), (3, 1, 57, 56), (19, 17, 64, 65), (5, 3, 56, 58), (21, 19, 65, 66), (7, 5, 58, 59), (23, 21, 66, 67), (9, 7, 59, 60), (57, 43, 99, 85), (42, 44, 58, 56), (55, 69, 96, 110), (45, 46, 60, 59), (43, 42, 98, 99), (47, 48, 62, 61), (68, 54, 111, 97), (49, 50, 64, 63), (56, 57, 85, 84), (51, 52, 66, 65), (54, 55, 110, 111), (53, 54, 68, 67), (53, 67, 94, 108), (55, 43, 57, 69), (70, 71, 83, 82, 81, 80, 79, 78, 77, 76, 75, 74, 73, 72), (46, 45, 73, 74), (54, 53, 81, 82), (47, 46, 74, 75), (55, 54, 82, 83), (48, 47, 75, 76), (43, 55, 83, 71), (49, 48, 76, 77), (50, 49, 77, 78), (42, 43, 71, 70), (51, 50, 78, 79), (44, 42, 70, 72), (52, 51, 79, 80), (45, 44, 72, 73), (104, 90, 118, 132), (99, 98, 126, 127), (91, 105, 133, 119), (96, 97, 125, 124), (102, 88, 116, 130), (94, 95, 123, 122), (89, 103, 131, 117), (59, 58, 87, 86), (42, 56, 84, 98), (44, 45, 100, 101), (58, 44, 101, 87), (61, 60, 89, 88), (45, 59, 86, 100), (46, 47, 102, 103), (60, 46, 103, 89), (63, 62, 91, 90), (47, 61, 88, 102), (48, 49, 104, 105), (62, 48, 105, 91), (65, 64, 93, 92), (49, 63, 90, 104), (50, 51, 106, 107), (64, 50, 107, 93), (67, 66, 95, 94), (51, 65, 92, 106), (52, 53, 108, 109), (66, 52, 109, 95), (69, 68, 97, 96), (122, 123, 151, 150), (117, 131, 159, 145), (120, 121, 149, 148), (128, 114, 142, 156), (118, 119, 147, 146), (115, 129, 157, 143), (116, 117, 145, 144), (101, 100, 128, 129), (93, 107, 135, 121), (103, 102, 130, 131), (106, 92, 120, 134), (105, 104, 132, 133), (95, 109, 137, 123), (107, 106, 134, 135), (108, 94, 122, 136), (109, 108, 136, 137), (97, 111, 139, 125), (111, 110, 138, 139), (84, 85, 113, 112), (110, 96, 124, 138), (85, 99, 127, 113), (86, 87, 115, 114), (98, 84, 112, 126), (88, 89, 117, 116), (87, 101, 129, 115), (90, 91, 119, 118), (100, 86, 114, 128), (92, 93, 121, 120), (155, 154, 140, 141), (157, 156, 142, 143), (159, 158, 144, 145), (161, 160, 146, 147), (163, 162, 148, 149), (165, 164, 150, 151), (167, 166, 152, 153), (130, 116, 144, 158), (124, 125, 153, 152), (119, 133, 161, 147), (127, 126, 154, 155), (132, 118, 146, 160), (129, 128, 156, 157), (121, 135, 163, 149), (131, 130, 158, 159), (134, 120, 148, 162), (133, 132, 160, 161), (123, 137, 165, 151), (135, 134, 162, 163), (136, 122, 150, 164), (137, 136, 164, 165), (125, 139, 167, 153), (139, 138, 166, 167), (112, 113, 141, 140), (138, 124, 152, 166), (113, 127, 155, 141), (114, 115, 143, 142), (126, 112, 140, 154)])
_uv = me_cylinder_001.uv_layers.new(name='UVMap')
_uv.uv.foreach_set('vector', [1.0, 0.5, 1.0, 1.0, 0.9286, 1.0, 0.9286, 0.5, 0.9286, 0.5, 0.9286, 1.0, 0.8571, 1.0, 0.8571, 0.5, 0.8571, 0.5, 0.8571, 1.0, 0.7857, 1.0, 0.7857, 0.5, 0.7857, 0.5, 0.7857, 1.0, 0.7143, 1.0, 0.7143, 0.5, 0.7143, 0.5, 0.7143, 1.0, 0.6429, 1.0, 0.6429, 0.5, 0.6429, 0.5, 0.6429, 1.0, 0.5714, 1.0, 0.5714, 0.5, 0.5714, 0.5, 0.5714, 1.0, 0.5, 1.0, 0.5, 0.5, 0.5, 0.5, 0.5, 1.0, 0.4286, 1.0, 0.4286, 0.5, 0.4286, 0.5, 0.4286, 1.0, 0.3571, 1.0, 0.3571, 0.5, 0.3571, 0.5, 0.3571, 1.0, 0.2857, 1.0, 0.2857, 0.5, 0.2857, 0.5, 0.2857, 1.0, 0.2143, 1.0, 0.2143, 0.5, 0.2143, 0.5, 0.2143, 1.0, 0.1429, 1.0, 0.1429, 0.5, 0.1084, 0.3629, 0.07343, 0.2903, 0.07343, 0.2903, 0.1084, 0.3629, 0.1429, 0.5, 0.1429, 1.0, 0.07143, 1.0, 0.07143, 0.5, 0.07143, 0.5, 0.07143, 1.0, -1.341e-07, 1.0, -1.341e-07, 0.5, 0.75, 0.49, 0.8541, 0.4662, 0.9376, 0.3996, 0.984, 0.3034, 0.984, 0.1966, 0.9376, 0.1004, 0.8541, 0.03377, 0.75, 0.01, 0.6459, 0.03377, 0.5624, 0.1004, 0.516, 0.1966, 0.516, 0.3034, 0.5624, 0.3996, 0.6459, 0.4662, 0.25, 0.4311, 0.3286, 0.4132, 0.3541, 0.4662, 0.25, 0.49, 0.3286, 0.4132, 0.3916, 0.3629, 0.4376, 0.3996, 0.3541, 0.4662, 0.3916, 0.3629, 0.4266, 0.2903, 0.484, 0.3034, 0.4376, 0.3996, 0.4266, 0.2903, 0.4266, 0.2097, 0.484, 0.1966, 0.484, 0.3034, 0.4266, 0.2097, 0.3916, 0.1371, 0.4376, 0.1004, 0.484, 0.1966, 0.3916, 0.1371, 0.3286, 0.08682, 0.3541, 0.03377, 0.4376, 0.1004, 0.3286, 0.08682, 0.25, 0.06889, 0.25, 0.01, 0.3541, 0.03377, 0.25, 0.06889, 0.1714, 0.08682, 0.1459, 0.03377, 0.25, 0.01, 0.1714, 0.08682, 0.1084, 0.1371, 0.06236, 0.1004, 0.1459, 0.03377, 0.1084, 0.1371, 0.07343, 0.2097, 0.01602, 0.1966, 0.06236, 0.1004, 0.07343, 0.2097, 0.07343, 0.2903, 0.01602, 0.3034, 0.01602, 0.1966, 0.07343, 0.2903, 0.1084, 0.3629, 0.06236, 0.3996, 0.01602, 0.3034, 0.1084, 0.3629, 0.1714, 0.4132, 0.1459, 0.4662, 0.06236, 0.3996, 0.1714, 0.4132, 0.25, 0.4311, 0.25, 0.49, 0.1459, 0.4662, 0.2069, 0.2598, 0.2069, 0.2402, 0.2069, 0.2402, 0.2069, 0.2598, 0.3916, 0.1371, 0.4266, 0.2097, 0.4266, 0.2097, 0.3916, 0.1371, 0.1714, 0.4132, 0.1084, 0.3629, 0.1084, 0.3629, 0.1714, 0.4132, 0.3286, 0.08682, 0.3916, 0.1371, 0.3916, 0.1371, 0.3286, 0.08682, 0.25, 0.4311, 0.1714, 0.4132, 0.1714, 0.4132, 0.25, 0.4311, 0.25, 0.06889, 0.3286, 0.08682, 0.3286, 0.08682, 0.25, 0.06889, 0.1714, 0.08682, 0.25, 0.06889, 0.25, 0.06889, 0.1714, 0.08682, 0.3286, 0.4132, 0.25, 0.4311, 0.25, 0.4311, 0.3286, 0.4132, 0.1084, 0.1371, 0.1714, 0.08682, 0.1714, 0.08682, 0.1084, 0.1371, 0.3916, 0.3629, 0.3286, 0.4132, 0.3286, 0.4132, 0.3916, 0.3629, 0.07343, 0.2097, 0.1084, 0.1371, 0.1084, 0.1371, 0.07343, 0.2097, 0.4266, 0.2903, 0.3916, 0.3629, 0.3916, 0.3629, 0.4266, 0.2903, 0.07343, 0.2903, 0.07343, 0.2097, 0.07343, 0.2097, 0.07343, 0.2903, 0.4266, 0.2097, 0.4266, 0.2903, 0.4266, 0.2903, 0.4266, 0.2097, 0.25, 0.4311, 0.25, 0.2942, 0.25, 0.2942, 0.25, 0.4311, 0.2692, 0.2899, 0.2846, 0.2776, 0.3916, 0.3629, 0.3286, 0.4132, 0.2308, 0.2899, 0.1714, 0.4132, 0.1714, 0.4132, 0.2308, 0.2899, 0.2931, 0.2598, 0.2931, 0.2402, 0.4266, 0.2097, 0.4266, 0.2903, 0.25, 0.2942, 0.2692, 0.2899, 0.2692, 0.2899, 0.25, 0.2942, 0.2846, 0.2224, 0.2692, 0.2101, 0.3286, 0.08682, 0.3916, 0.1371, 0.1084, 0.3629, 0.2154, 0.2776, 0.2154, 0.2776, 0.1084, 0.3629, 0.25, 0.2058, 0.2308, 0.2101, 0.1714, 0.08682, 0.25, 0.06889, 0.3286, 0.4132, 0.25, 0.4311, 0.25, 0.4311, 0.3286, 0.4132, 0.2154, 0.2224, 0.2069, 0.2402, 0.07343, 0.2097, 0.1084, 0.1371, 0.2154, 0.2776, 0.2308, 0.2899, 0.2308, 0.2899, 0.2154, 0.2776, 0.2069, 0.2598, 0.2154, 0.2776, 0.1084, 0.3629, 0.07343, 0.2903, 0.2069, 0.2598, 0.07343, 0.2903, 0.07343, 0.2903, 0.2069, 0.2598, 0.2308, 0.2899, 0.25, 0.2942, 0.25, 0.4311, 0.1714, 0.4132, 0.2692, 0.2899, 0.25, 0.2942, 0.2308, 0.2899, 0.2154, 0.2776, 0.2069, 0.2598, 0.2069, 0.2402, 0.2154, 0.2224, 0.2308, 0.2101, 0.25, 0.2058, 0.2692, 0.2101, 0.2846, 0.2224, 0.2931, 0.2402, 0.2931, 0.2598, 0.2846, 0.2776, 0.2931, 0.2402, 0.2931, 0.2598, 0.2931, 0.2598, 0.2931, 0.2402, 0.2154, 0.2776, 0.2069, 0.2598, 0.2069, 0.2598, 0.2154, 0.2776, 0.2846, 0.2224, 0.2931, 0.2402, 0.2931, 0.2402, 0.2846, 0.2224, 0.2308, 0.2899, 0.2154, 0.2776, 0.2154, 0.2776, 0.2308, 0.2899, 0.2692, 0.2101, 0.2846, 0.2224, 0.2846, 0.2224, 0.2692, 0.2101, 0.25, 0.2942, 0.2308, 0.2899, 0.2308, 0.2899, 0.25, 0.2942, 0.25, 0.2058, 0.2692, 0.2101, 0.2692, 0.2101, 0.25, 0.2058, 0.2308, 0.2101, 0.25, 0.2058, 0.25, 0.2058, 0.2308, 0.2101, 0.2692, 0.2899, 0.25, 0.2942, 0.25, 0.2942, 0.2692, 0.2899, 0.2154, 0.2224, 0.2308, 0.2101, 0.2308, 0.2101, 0.2154, 0.2224, 0.2846, 0.2776, 0.2692, 0.2899, 0.2692, 0.2899, 0.2846, 0.2776, 0.2069, 0.2402, 0.2154, 0.2224, 0.2154, 0.2224, 0.2069, 0.2402, 0.2931, 0.2598, 0.2846, 0.2776, 0.2846, 0.2776, 0.2931, 0.2598, 0.25, 0.2058, 0.25, 0.06889, 0.25, 0.06889, 0.25, 0.2058, 0.25, 0.2942, 0.2692, 0.2899, 0.2692, 0.2899, 0.25, 0.2942, 0.3286, 0.08682, 0.2692, 0.2101, 0.2692, 0.2101, 0.3286, 0.08682, 0.1714, 0.4132, 0.1084, 0.3629, 0.1084, 0.3629, 0.1714, 0.4132, 0.2846, 0.2224, 0.3916, 0.1371, 0.3916, 0.1371, 0.2846, 0.2224, 0.07343, 0.2903, 0.07343, 0.2097, 0.07343, 0.2097, 0.07343, 0.2903, 0.4266, 0.2097, 0.2931, 0.2402, 0.2931, 0.2402, 0.4266, 0.2097, 0.4266, 0.2903, 0.3916, 0.3629, 0.3916, 0.3629, 0.4266, 0.2903, 0.2692, 0.2899, 0.3286, 0.4132, 0.3286, 0.4132, 0.2692, 0.2899, 0.2846, 0.2776, 0.2931, 0.2598, 0.2931, 0.2598, 0.2846, 0.2776, 0.3916, 0.3629, 0.2846, 0.2776, 0.2846, 0.2776, 0.3916, 0.3629, 0.3916, 0.1371, 0.4266, 0.2097, 0.4266, 0.2097, 0.3916, 0.1371, 0.2931, 0.2598, 0.4266, 0.2903, 0.4266, 0.2903, 0.2931, 0.2598, 0.2931, 0.2402, 0.2846, 0.2224, 0.2846, 0.2224, 0.2931, 0.2402, 0.4266, 0.2097, 0.2931, 0.2402, 0.2931, 0.2402, 0.4266, 0.2097, 0.25, 0.06889, 0.3286, 0.08682, 0.3286, 0.08682, 0.25, 0.06889, 0.2846, 0.2224, 0.3916, 0.1371, 0.3916, 0.1371, 0.2846, 0.2224, 0.2692, 0.2101, 0.25, 0.2058, 0.25, 0.2058, 0.2692, 0.2101, 0.3286, 0.08682, 0.2692, 0.2101, 0.2692, 0.2101, 0.3286, 0.08682, 0.1084, 0.1371, 0.1714, 0.08682, 0.1714, 0.08682, 0.1084, 0.1371, 0.25, 0.2058, 0.25, 0.06889, 0.25, 0.06889, 0.25, 0.2058, 0.2308, 0.2101, 0.2154, 0.2224, 0.2154, 0.2224, 0.2308, 0.2101, 0.1714, 0.08682, 0.2308, 0.2101, 0.2308, 0.2101, 0.1714, 0.08682, 0.07343, 0.2903, 0.07343, 0.2097, 0.07343, 0.2097, 0.07343, 0.2903, 0.2154, 0.2224, 0.1084, 0.1371, 0.1084, 0.1371, 0.2154, 0.2224, 0.2069, 0.2402, 0.2069, 0.2598, 0.2069, 0.2598, 0.2069, 0.2402, 0.07343, 0.2097, 0.2069, 0.2402, 0.2069, 0.2402, 0.07343, 0.2097, 0.1714, 0.4132, 0.1084, 0.3629, 0.1084, 0.3629, 0.1714, 0.4132, 0.07343, 0.2903, 0.07343, 0.2097, 0.07343, 0.2097, 0.07343, 0.2903, 0.4266, 0.2097, 0.2931, 0.2402, 0.2931, 0.2402, 0.4266, 0.2097, 0.1084, 0.1371, 0.1714, 0.08682, 0.1714, 0.08682, 0.1084, 0.1371, 0.2931, 0.2598, 0.4266, 0.2903, 0.4266, 0.2903, 0.2931, 0.2598, 0.25, 0.06889, 0.3286, 0.08682, 0.3286, 0.08682, 0.25, 0.06889, 0.3916, 0.3629, 0.2846, 0.2776, 0.2846, 0.2776, 0.3916, 0.3629, 0.3916, 0.1371, 0.4266, 0.2097, 0.4266, 0.2097, 0.3916, 0.1371, 0.2846, 0.2776, 0.2931, 0.2598, 0.2931, 0.2598, 0.2846, 0.2776, 0.1714, 0.08682, 0.2308, 0.2101, 0.2308, 0.2101, 0.1714, 0.08682, 0.2931, 0.2402, 0.2846, 0.2224, 0.2846, 0.2224, 0.2931, 0.2402, 0.2154, 0.2224, 0.1084, 0.1371, 0.1084, 0.1371, 0.2154, 0.2224, 0.2692, 0.2101, 0.25, 0.2058, 0.25, 0.2058, 0.2692, 0.2101, 0.07343, 0.2097, 0.2069, 0.2402, 0.2069, 0.2402, 0.07343, 0.2097, 0.2308, 0.2101, 0.2154, 0.2224, 0.2154, 0.2224, 0.2308, 0.2101, 0.2069, 0.2598, 0.07343, 0.2903, 0.07343, 0.2903, 0.2069, 0.2598, 0.2069, 0.2402, 0.2069, 0.2598, 0.2069, 0.2598, 0.2069, 0.2402, 0.1084, 0.3629, 0.2154, 0.2776, 0.2154, 0.2776, 0.1084, 0.3629, 0.2154, 0.2776, 0.2308, 0.2899, 0.2308, 0.2899, 0.2154, 0.2776, 0.3286, 0.4132, 0.25, 0.4311, 0.25, 0.4311, 0.3286, 0.4132, 0.2308, 0.2899, 0.1714, 0.4132, 0.1714, 0.4132, 0.2308, 0.2899, 0.25, 0.4311, 0.25, 0.2942, 0.25, 0.2942, 0.25, 0.4311, 0.4266, 0.2903, 0.3916, 0.3629, 0.3916, 0.3629, 0.4266, 0.2903, 0.2692, 0.2899, 0.3286, 0.4132, 0.3286, 0.4132, 0.2692, 0.2899, 0.3916, 0.1371, 0.4266, 0.2097, 0.4266, 0.2097, 0.3916, 0.1371, 0.3916, 0.3629, 0.2846, 0.2776, 0.2846, 0.2776, 0.3916, 0.3629, 0.25, 0.06889, 0.3286, 0.08682, 0.3286, 0.08682, 0.25, 0.06889, 0.2931, 0.2598, 0.4266, 0.2903, 0.4266, 0.2903, 0.2931, 0.2598, 0.1084, 0.1371, 0.1714, 0.08682, 0.1714, 0.08682, 0.1084, 0.1371, 0.25, 0.2942, 0.2692, 0.2899, 0.3286, 0.4132, 0.25, 0.4311, 0.2846, 0.2776, 0.2931, 0.2598, 0.4266, 0.2903, 0.3916, 0.3629, 0.2931, 0.2402, 0.2846, 0.2224, 0.3916, 0.1371, 0.4266, 0.2097, 0.2692, 0.2101, 0.25, 0.2058, 0.25, 0.06889, 0.3286, 0.08682, 0.2308, 0.2101, 0.2154, 0.2224, 0.1084, 0.1371, 0.1714, 0.08682, 0.2069, 0.2402, 0.2069, 0.2598, 0.07343, 0.2903, 0.07343, 0.2097, 0.2154, 0.2776, 0.2308, 0.2899, 0.1714, 0.4132, 0.1084, 0.3629, 0.2846, 0.2224, 0.3916, 0.1371, 0.3916, 0.1371, 0.2846, 0.2224, 0.1714, 0.4132, 0.1084, 0.3629, 0.1084, 0.3629, 0.1714, 0.4132, 0.3286, 0.08682, 0.2692, 0.2101, 0.2692, 0.2101, 0.3286, 0.08682, 0.25, 0.2942, 0.2692, 0.2899, 0.2692, 0.2899, 0.25, 0.2942, 0.25, 0.2058, 0.25, 0.06889, 0.25, 0.06889, 0.25, 0.2058, 0.2846, 0.2776, 0.2931, 0.2598, 0.2931, 0.2598, 0.2846, 0.2776, 0.1714, 0.08682, 0.2308, 0.2101, 0.2308, 0.2101, 0.1714, 0.08682, 0.2931, 0.2402, 0.2846, 0.2224, 0.2846, 0.2224, 0.2931, 0.2402, 0.2154, 0.2224, 0.1084, 0.1371, 0.1084, 0.1371, 0.2154, 0.2224, 0.2692, 0.2101, 0.25, 0.2058, 0.25, 0.2058, 0.2692, 0.2101, 0.07343, 0.2097, 0.2069, 0.2402, 0.2069, 0.2402, 0.07343, 0.2097, 0.2308, 0.2101, 0.2154, 0.2224, 0.2154, 0.2224, 0.2308, 0.2101, 0.2069, 0.2598, 0.07343, 0.2903, 0.07343, 0.2903, 0.2069, 0.2598, 0.2069, 0.2402, 0.2069, 0.2598, 0.2069, 0.2598, 0.2069, 0.2402, 0.1084, 0.3629, 0.2154, 0.2776, 0.2154, 0.2776, 0.1084, 0.3629, 0.2154, 0.2776, 0.2308, 0.2899, 0.2308, 0.2899, 0.2154, 0.2776, 0.3286, 0.4132, 0.25, 0.4311, 0.25, 0.4311, 0.3286, 0.4132, 0.2308, 0.2899, 0.1714, 0.4132, 0.1714, 0.4132, 0.2308, 0.2899, 0.25, 0.4311, 0.25, 0.2942, 0.25, 0.2942, 0.25, 0.4311, 0.4266, 0.2903, 0.3916, 0.3629, 0.3916, 0.3629, 0.4266, 0.2903, 0.2692, 0.2899, 0.3286, 0.4132, 0.3286, 0.4132, 0.2692, 0.2899])
me_cylinder_001.use_remesh_fix_poles = True
me_cylinder_001.use_remesh_preserve_attributes = False
me_cylinder_001.update()
me_cylinder_002 = bpy.data.meshes.new('Cylinder.002')
me_cylinder_002.from_pydata([(0.0, 1.0, -1.0), (0.0, 1.0, 1.0), (0.4339, 0.901, -1.0), (0.4339, 0.901, 1.0), (0.7818, 0.6235, -1.0), (0.7818, 0.6235, 1.0), (0.9749, 0.2225, -1.0), (0.9749, 0.2225, 1.0), (0.9749, -0.2225, -1.0), (0.9749, -0.2225, 1.0), (0.7818, -0.6235, -1.0), (0.7818, -0.6235, 1.0), (0.4339, -0.901, -1.0), (0.4339, -0.901, 1.0), (-8.742e-08, -1.0, -1.0), (-8.742e-08, -1.0, 1.0), (-0.4339, -0.901, -1.0), (-0.4339, -0.901, 1.0), (-0.7818, -0.6235, -1.0), (-0.7818, -0.6235, 1.0), (-0.9749, -0.2225, -1.0), (-0.9749, -0.2225, 1.0), (-0.9749, 0.2225, -1.0), (-0.9749, 0.2225, 1.0), (-0.7818, 0.6235, -1.0), (-0.7818, 0.6235, 1.0), (-0.4339, 0.901, -1.0), (-0.4339, 0.901, 1.0)], [], [(0, 1, 3, 2), (2, 3, 5, 4), (4, 5, 7, 6), (6, 7, 9, 8), (8, 9, 11, 10), (10, 11, 13, 12), (12, 13, 15, 14), (14, 15, 17, 16), (16, 17, 19, 18), (18, 19, 21, 20), (20, 21, 23, 22), (22, 23, 25, 24), (3, 1, 27, 25, 23, 21, 19, 17, 15, 13, 11, 9, 7, 5), (24, 25, 27, 26), (26, 27, 1, 0), (0, 2, 4, 6, 8, 10, 12, 14, 16, 18, 20, 22, 24, 26)])
_uv = me_cylinder_002.uv_layers.new(name='UVMap')
_uv.uv.foreach_set('vector', [1.0, 0.5, 1.0, 1.0, 0.9286, 1.0, 0.9286, 0.5, 0.9286, 0.5, 0.9286, 1.0, 0.8571, 1.0, 0.8571, 0.5, 0.8571, 0.5, 0.8571, 1.0, 0.7857, 1.0, 0.7857, 0.5, 0.7857, 0.5, 0.7857, 1.0, 0.7143, 1.0, 0.7143, 0.5, 0.7143, 0.5, 0.7143, 1.0, 0.6429, 1.0, 0.6429, 0.5, 0.6429, 0.5, 0.6429, 1.0, 0.5714, 1.0, 0.5714, 0.5, 0.5714, 0.5, 0.5714, 1.0, 0.5, 1.0, 0.5, 0.5, 0.5, 0.5, 0.5, 1.0, 0.4286, 1.0, 0.4286, 0.5, 0.4286, 0.5, 0.4286, 1.0, 0.3571, 1.0, 0.3571, 0.5, 0.3571, 0.5, 0.3571, 1.0, 0.2857, 1.0, 0.2857, 0.5, 0.2857, 0.5, 0.2857, 1.0, 0.2143, 1.0, 0.2143, 0.5, 0.2143, 0.5, 0.2143, 1.0, 0.1429, 1.0, 0.1429, 0.5, 0.3541, 0.4662, 0.25, 0.49, 0.1459, 0.4662, 0.06236, 0.3996, 0.01602, 0.3034, 0.01602, 0.1966, 0.06236, 0.1004, 0.1459, 0.03377, 0.25, 0.01, 0.3541, 0.03377, 0.4376, 0.1004, 0.484, 0.1966, 0.484, 0.3034, 0.4376, 0.3996, 0.1429, 0.5, 0.1429, 1.0, 0.07143, 1.0, 0.07143, 0.5, 0.07143, 0.5, 0.07143, 1.0, -1.341e-07, 1.0, -1.341e-07, 0.5, 0.75, 0.49, 0.8541, 0.4662, 0.9376, 0.3996, 0.984, 0.3034, 0.984, 0.1966, 0.9376, 0.1004, 0.8541, 0.03377, 0.75, 0.01, 0.6459, 0.03377, 0.5624, 0.1004, 0.516, 0.1966, 0.516, 0.3034, 0.5624, 0.3996, 0.6459, 0.4662])
me_cylinder_002.use_remesh_fix_poles = True
me_cylinder_002.use_remesh_preserve_attributes = False
me_cylinder_002.update()
me_cylinder_003 = bpy.data.meshes.new('Cylinder.003')
me_cylinder_003.from_pydata([(0.0, 1.0, -1.0), (0.0, 0.7546, 1.0), (0.4339, 0.901, -1.0), (0.3274, 0.6799, 1.0), (0.7818, 0.6235, -1.0), (0.59, 0.4705, 1.0), (0.9749, 0.2225, -1.0), (0.7357, 0.1679, 1.0), (0.9749, -0.2225, -1.0), (0.7357, -0.1679, 1.0), (0.7818, -0.6235, -1.0), (0.59, -0.4705, 1.0), (0.4339, -0.901, -1.0), (0.3274, -0.6799, 1.0), (-8.742e-08, -1.0, -1.0), (-7.242e-08, -0.7546, 1.0), (-0.4339, -0.901, -1.0), (-0.3274, -0.6799, 1.0), (-0.7818, -0.6235, -1.0), (-0.59, -0.4705, 1.0), (-0.9749, -0.2225, -1.0), (-0.7357, -0.1679, 1.0), (-0.9749, 0.2225, -1.0), (-0.7357, 0.1679, 1.0), (-0.7818, 0.6235, -1.0), (-0.59, 0.4705, 1.0), (-0.4339, 0.901, -1.0), (-0.3274, 0.6799, 1.0), (0.4339, 0.901, 1.0), (0.0, 1.0, 1.0), (0.7818, 0.6235, 1.0), (0.9749, 0.2225, 1.0), (0.9749, -0.2225, 1.0), (0.7818, -0.6235, 1.0), (0.4339, -0.901, 1.0), (-8.742e-08, -1.0, 1.0), (-0.4339, -0.901, 1.0), (-0.7818, -0.6235, 1.0), (-0.9749, -0.2225, 1.0), (-0.9749, 0.2225, 1.0), (-0.7818, 0.6235, 1.0), (-0.4339, 0.901, 1.0), (0.07997, 0.1661, 0.1838), (2.655e-09, 0.1843, 0.1838), (0.1441, 0.1149, 0.1838), (0.1797, 0.04101, 0.1838), (0.1797, -0.04101, 0.1838), (0.1441, -0.1149, 0.1838), (0.07997, -0.1661, 0.1838), (1.305e-08, -0.1843, 0.1838), (-0.07997, -0.1661, 0.1838), (-0.1441, -0.1149, 0.1838), (-0.1797, -0.04101, 0.1838), (-0.1797, 0.04101, 0.1838), (-0.1441, 0.1149, 0.1838), (-0.07997, 0.1661, 0.1838), (0.3274, 0.6799, 0.1838), (2.655e-09, 0.7546, 0.1838), (0.59, 0.4705, 0.1838), (0.7357, 0.1679, 0.1838), (0.7357, -0.1679, 0.1838), (0.59, -0.4705, 0.1838), (0.3274, -0.6799, 0.1838), (-6.977e-08, -0.7546, 0.1838), (-0.3274, -0.6799, 0.1838), (-0.59, -0.4705, 0.1838), (-0.7357, -0.1679, 0.1838), (-0.7357, 0.1679, 0.1838), (-0.59, 0.4705, 0.1838), (-0.3274, 0.6799, 0.1838), (0.07997, 0.1661, 0.56), (2.655e-09, 0.1843, 0.56), (0.1441, 0.1149, 0.56), (0.1797, 0.04101, 0.56), (0.1797, -0.04101, 0.56), (0.1441, -0.1149, 0.56), (0.07997, -0.1661, 0.56), (1.305e-08, -0.1843, 0.56), (-0.07997, -0.1661, 0.56), (-0.1441, -0.1149, 0.56), (-0.1797, -0.04101, 0.56), (-0.1797, 0.04101, 0.56), (-0.1441, 0.1149, 0.56), (-0.07997, 0.1661, 0.56), (0.3274, 0.6799, 0.1838), (2.655e-09, 0.7546, 0.1838), (0.7357, 0.1679, 0.1838), (0.59, 0.4705, 0.1838), (0.59, -0.4705, 0.1838), (0.7357, -0.1679, 0.1838), (-6.977e-08, -0.7546, 0.1838), (0.3274, -0.6799, 0.1838), (-0.59, -0.4705, 0.1838), (-0.3274, -0.6799, 0.1838), (-0.7357, 0.1679, 0.1838), (-0.7357, -0.1679, 0.1838), (-0.3274, 0.6799, 0.1838), (-0.59, 0.4705, 0.1838), (0.07997, 0.1661, 0.1838), (2.655e-09, 0.1843, 0.1838), (0.1797, 0.04101, 0.1838), (0.1441, 0.1149, 0.1838), (0.1441, -0.1149, 0.1838), (0.1797, -0.04101, 0.1838), (1.305e-08, -0.1843, 0.1838), (0.07997, -0.1661, 0.1838), (-0.1441, -0.1149, 0.1838), (-0.07997, -0.1661, 0.1838), (-0.1797, 0.04101, 0.1838), (-0.1797, -0.04101, 0.1838), (-0.07997, 0.1661, 0.1838), (-0.1441, 0.1149, 0.1838), (0.3274, 0.6799, 0.1838), (2.655e-09, 0.7546, 0.1838), (0.7357, 0.1679, 0.1838), (0.59, 0.4705, 0.1838), (0.59, -0.4705, 0.1838), (0.7357, -0.1679, 0.1838), (-6.977e-08, -0.7546, 0.1838), (0.3274, -0.6799, 0.1838), (-0.59, -0.4705, 0.1838), (-0.3274, -0.6799, 0.1838), (-0.7357, 0.1679, 0.1838), (-0.7357, -0.1679, 0.1838), (-0.3274, 0.6799, 0.1838), (-0.59, 0.4705, 0.1838), (0.07997, 0.1661, 0.1838), (2.655e-09, 0.1843, 0.1838), (0.1797, 0.04101, 0.1838), (0.1441, 0.1149, 0.1838), (0.1441, -0.1149, 0.1838), (0.1797, -0.04101, 0.1838), (1.305e-08, -0.1843, 0.1838), (0.07997, -0.1661, 0.1838), (-0.1441, -0.1149, 0.1838), (-0.07997, -0.1661, 0.1838), (-0.1797, 0.04101, 0.1838), (-0.1797, -0.04101, 0.1838), (-0.07997, 0.1661, 0.1838), (-0.1441, 0.1149, 0.1838), (0.3274, 0.6799, 0.4046), (2.655e-09, 0.7546, 0.4046), (0.7357, 0.1679, 0.4046), (0.59, 0.4705, 0.4046), (0.59, -0.4705, 0.4046), (0.7357, -0.1679, 0.4046), (-6.977e-08, -0.7546, 0.4046), (0.3274, -0.6799, 0.4046), (-0.59, -0.4705, 0.4046), (-0.3274, -0.6799, 0.4046), (-0.7357, 0.1679, 0.4046), (-0.7357, -0.1679, 0.4046), (-0.3274, 0.6799, 0.4046), (-0.59, 0.4705, 0.4046), (0.07997, 0.1661, 0.4046), (2.655e-09, 0.1843, 0.4046), (0.1797, 0.04101, 0.4046), (0.1441, 0.1149, 0.4046), (0.1441, -0.1149, 0.4046), (0.1797, -0.04101, 0.4046), (1.305e-08, -0.1843, 0.4046), (0.07997, -0.1661, 0.4046), (-0.1441, -0.1149, 0.4046), (-0.07997, -0.1661, 0.4046), (-0.1797, 0.04101, 0.4046), (-0.1797, -0.04101, 0.4046), (-0.07997, 0.1661, 0.4046), (-0.1441, 0.1149, 0.4046)], [], [(0, 29, 28, 2), (2, 28, 30, 4), (4, 30, 31, 6), (6, 31, 32, 8), (8, 32, 33, 10), (10, 33, 34, 12), (12, 34, 35, 14), (14, 35, 36, 16), (16, 36, 37, 18), (18, 37, 38, 20), (20, 38, 39, 22), (22, 39, 40, 24), (25, 23, 67, 68), (24, 40, 41, 26), (26, 41, 29, 0), (0, 2, 4, 6, 8, 10, 12, 14, 16, 18, 20, 22, 24, 26), (1, 3, 28, 29), (3, 5, 30, 28), (5, 7, 31, 30), (7, 9, 32, 31), (9, 11, 33, 32), (11, 13, 34, 33), (13, 15, 35, 34), (15, 17, 36, 35), (17, 19, 37, 36), (19, 21, 38, 37), (21, 23, 39, 38), (23, 25, 40, 39), (25, 27, 41, 40), (27, 1, 29, 41), (53, 52, 80, 81), (11, 9, 60, 61), (27, 25, 68, 69), (13, 11, 61, 62), (1, 27, 69, 57), (15, 13, 62, 63), (17, 15, 63, 64), (3, 1, 57, 56), (19, 17, 64, 65), (5, 3, 56, 58), (21, 19, 65, 66), (7, 5, 58, 59), (23, 21, 66, 67), (9, 7, 59, 60), (57, 43, 99, 85), (42, 44, 58, 56), (55, 69, 96, 110), (45, 46, 60, 59), (43, 42, 98, 99), (47, 48, 62, 61), (68, 54, 111, 97), (49, 50, 64, 63), (56, 57, 85, 84), (51, 52, 66, 65), (54, 55, 110, 111), (53, 54, 68, 67), (53, 67, 94, 108), (55, 43, 57, 69), (70, 71, 83, 82, 81, 80, 79, 78, 77, 76, 75, 74, 73, 72), (46, 45, 73, 74), (54, 53, 81, 82), (47, 46, 74, 75), (55, 54, 82, 83), (48, 47, 75, 76), (43, 55, 83, 71), (49, 48, 76, 77), (50, 49, 77, 78), (42, 43, 71, 70), (51, 50, 78, 79), (44, 42, 70, 72), (52, 51, 79, 80), (45, 44, 72, 73), (104, 90, 118, 132), (99, 98, 126, 127), (91, 105, 133, 119), (96, 97, 125, 124), (102, 88, 116, 130), (94, 95, 123, 122), (89, 103, 131, 117), (59, 58, 87, 86), (42, 56, 84, 98), (44, 45, 100, 101), (58, 44, 101, 87), (61, 60, 89, 88), (45, 59, 86, 100), (46, 47, 102, 103), (60, 46, 103, 89), (63, 62, 91, 90), (47, 61, 88, 102), (48, 49, 104, 105), (62, 48, 105, 91), (65, 64, 93, 92), (49, 63, 90, 104), (50, 51, 106, 107), (64, 50, 107, 93), (67, 66, 95, 94), (51, 65, 92, 106), (52, 53, 108, 109), (66, 52, 109, 95), (69, 68, 97, 96), (122, 123, 151, 150), (117, 131, 159, 145), (120, 121, 149, 148), (128, 114, 142, 156), (118, 119, 147, 146), (115, 129, 157, 143), (116, 117, 145, 144), (101, 100, 128, 129), (93, 107, 135, 121), (103, 102, 130, 131), (106, 92, 120, 134), (105, 104, 132, 133), (95, 109, 137, 123), (107, 106, 134, 135), (108, 94, 122, 136), (109, 108, 136, 137), (97, 111, 139, 125), (111, 110, 138, 139), (84, 85, 113, 112), (110, 96, 124, 138), (85, 99, 127, 113), (86, 87, 115, 114), (98, 84, 112, 126), (88, 89, 117, 116), (87, 101, 129, 115), (90, 91, 119, 118), (100, 86, 114, 128), (92, 93, 121, 120), (155, 154, 140, 141), (157, 156, 142, 143), (159, 158, 144, 145), (161, 160, 146, 147), (163, 162, 148, 149), (165, 164, 150, 151), (167, 166, 152, 153), (130, 116, 144, 158), (124, 125, 153, 152), (119, 133, 161, 147), (127, 126, 154, 155), (132, 118, 146, 160), (129, 128, 156, 157), (121, 135, 163, 149), (131, 130, 158, 159), (134, 120, 148, 162), (133, 132, 160, 161), (123, 137, 165, 151), (135, 134, 162, 163), (136, 122, 150, 164), (137, 136, 164, 165), (125, 139, 167, 153), (139, 138, 166, 167), (112, 113, 141, 140), (138, 124, 152, 166), (113, 127, 155, 141), (114, 115, 143, 142), (126, 112, 140, 154)])
_uv = me_cylinder_003.uv_layers.new(name='UVMap')
_uv.uv.foreach_set('vector', [1.0, 0.5, 1.0, 1.0, 0.9286, 1.0, 0.9286, 0.5, 0.9286, 0.5, 0.9286, 1.0, 0.8571, 1.0, 0.8571, 0.5, 0.8571, 0.5, 0.8571, 1.0, 0.7857, 1.0, 0.7857, 0.5, 0.7857, 0.5, 0.7857, 1.0, 0.7143, 1.0, 0.7143, 0.5, 0.7143, 0.5, 0.7143, 1.0, 0.6429, 1.0, 0.6429, 0.5, 0.6429, 0.5, 0.6429, 1.0, 0.5714, 1.0, 0.5714, 0.5, 0.5714, 0.5, 0.5714, 1.0, 0.5, 1.0, 0.5, 0.5, 0.5, 0.5, 0.5, 1.0, 0.4286, 1.0, 0.4286, 0.5, 0.4286, 0.5, 0.4286, 1.0, 0.3571, 1.0, 0.3571, 0.5, 0.3571, 0.5, 0.3571, 1.0, 0.2857, 1.0, 0.2857, 0.5, 0.2857, 0.5, 0.2857, 1.0, 0.2143, 1.0, 0.2143, 0.5, 0.2143, 0.5, 0.2143, 1.0, 0.1429, 1.0, 0.1429, 0.5, 0.1084, 0.3629, 0.07343, 0.2903, 0.07343, 0.2903, 0.1084, 0.3629, 0.1429, 0.5, 0.1429, 1.0, 0.07143, 1.0, 0.07143, 0.5, 0.07143, 0.5, 0.07143, 1.0, -1.341e-07, 1.0, -1.341e-07, 0.5, 0.75, 0.49, 0.8541, 0.4662, 0.9376, 0.3996, 0.984, 0.3034, 0.984, 0.1966, 0.9376, 0.1004, 0.8541, 0.03377, 0.75, 0.01, 0.6459, 0.03377, 0.5624, 0.1004, 0.516, 0.1966, 0.516, 0.3034, 0.5624, 0.3996, 0.6459, 0.4662, 0.25, 0.4311, 0.3286, 0.4132, 0.3541, 0.4662, 0.25, 0.49, 0.3286, 0.4132, 0.3916, 0.3629, 0.4376, 0.3996, 0.3541, 0.4662, 0.3916, 0.3629, 0.4266, 0.2903, 0.484, 0.3034, 0.4376, 0.3996, 0.4266, 0.2903, 0.4266, 0.2097, 0.484, 0.1966, 0.484, 0.3034, 0.4266, 0.2097, 0.3916, 0.1371, 0.4376, 0.1004, 0.484, 0.1966, 0.3916, 0.1371, 0.3286, 0.08682, 0.3541, 0.03377, 0.4376, 0.1004, 0.3286, 0.08682, 0.25, 0.06889, 0.25, 0.01, 0.3541, 0.03377, 0.25, 0.06889, 0.1714, 0.08682, 0.1459, 0.03377, 0.25, 0.01, 0.1714, 0.08682, 0.1084, 0.1371, 0.06236, 0.1004, 0.1459, 0.03377, 0.1084, 0.1371, 0.07343, 0.2097, 0.01602, 0.1966, 0.06236, 0.1004, 0.07343, 0.2097, 0.07343, 0.2903, 0.01602, 0.3034, 0.01602, 0.1966, 0.07343, 0.2903, 0.1084, 0.3629, 0.06236, 0.3996, 0.01602, 0.3034, 0.1084, 0.3629, 0.1714, 0.4132, 0.1459, 0.4662, 0.06236, 0.3996, 0.1714, 0.4132, 0.25, 0.4311, 0.25, 0.49, 0.1459, 0.4662, 0.2069, 0.2598, 0.2069, 0.2402, 0.2069, 0.2402, 0.2069, 0.2598, 0.3916, 0.1371, 0.4266, 0.2097, 0.4266, 0.2097, 0.3916, 0.1371, 0.1714, 0.4132, 0.1084, 0.3629, 0.1084, 0.3629, 0.1714, 0.4132, 0.3286, 0.08682, 0.3916, 0.1371, 0.3916, 0.1371, 0.3286, 0.08682, 0.25, 0.4311, 0.1714, 0.4132, 0.1714, 0.4132, 0.25, 0.4311, 0.25, 0.06889, 0.3286, 0.08682, 0.3286, 0.08682, 0.25, 0.06889, 0.1714, 0.08682, 0.25, 0.06889, 0.25, 0.06889, 0.1714, 0.08682, 0.3286, 0.4132, 0.25, 0.4311, 0.25, 0.4311, 0.3286, 0.4132, 0.1084, 0.1371, 0.1714, 0.08682, 0.1714, 0.08682, 0.1084, 0.1371, 0.3916, 0.3629, 0.3286, 0.4132, 0.3286, 0.4132, 0.3916, 0.3629, 0.07343, 0.2097, 0.1084, 0.1371, 0.1084, 0.1371, 0.07343, 0.2097, 0.4266, 0.2903, 0.3916, 0.3629, 0.3916, 0.3629, 0.4266, 0.2903, 0.07343, 0.2903, 0.07343, 0.2097, 0.07343, 0.2097, 0.07343, 0.2903, 0.4266, 0.2097, 0.4266, 0.2903, 0.4266, 0.2903, 0.4266, 0.2097, 0.25, 0.4311, 0.25, 0.2942, 0.25, 0.2942, 0.25, 0.4311, 0.2692, 0.2899, 0.2846, 0.2776, 0.3916, 0.3629, 0.3286, 0.4132, 0.2308, 0.2899, 0.1714, 0.4132, 0.1714, 0.4132, 0.2308, 0.2899, 0.2931, 0.2598, 0.2931, 0.2402, 0.4266, 0.2097, 0.4266, 0.2903, 0.25, 0.2942, 0.2692, 0.2899, 0.2692, 0.2899, 0.25, 0.2942, 0.2846, 0.2224, 0.2692, 0.2101, 0.3286, 0.08682, 0.3916, 0.1371, 0.1084, 0.3629, 0.2154, 0.2776, 0.2154, 0.2776, 0.1084, 0.3629, 0.25, 0.2058, 0.2308, 0.2101, 0.1714, 0.08682, 0.25, 0.06889, 0.3286, 0.4132, 0.25, 0.4311, 0.25, 0.4311, 0.3286, 0.4132, 0.2154, 0.2224, 0.2069, 0.2402, 0.07343, 0.2097, 0.1084, 0.1371, 0.2154, 0.2776, 0.2308, 0.2899, 0.2308, 0.2899, 0.2154, 0.2776, 0.2069, 0.2598, 0.2154, 0.2776, 0.1084, 0.3629, 0.07343, 0.2903, 0.2069, 0.2598, 0.07343, 0.2903, 0.07343, 0.2903, 0.2069, 0.2598, 0.2308, 0.2899, 0.25, 0.2942, 0.25, 0.4311, 0.1714, 0.4132, 0.2692, 0.2899, 0.25, 0.2942, 0.2308, 0.2899, 0.2154, 0.2776, 0.2069, 0.2598, 0.2069, 0.2402, 0.2154, 0.2224, 0.2308, 0.2101, 0.25, 0.2058, 0.2692, 0.2101, 0.2846, 0.2224, 0.2931, 0.2402, 0.2931, 0.2598, 0.2846, 0.2776, 0.2931, 0.2402, 0.2931, 0.2598, 0.2931, 0.2598, 0.2931, 0.2402, 0.2154, 0.2776, 0.2069, 0.2598, 0.2069, 0.2598, 0.2154, 0.2776, 0.2846, 0.2224, 0.2931, 0.2402, 0.2931, 0.2402, 0.2846, 0.2224, 0.2308, 0.2899, 0.2154, 0.2776, 0.2154, 0.2776, 0.2308, 0.2899, 0.2692, 0.2101, 0.2846, 0.2224, 0.2846, 0.2224, 0.2692, 0.2101, 0.25, 0.2942, 0.2308, 0.2899, 0.2308, 0.2899, 0.25, 0.2942, 0.25, 0.2058, 0.2692, 0.2101, 0.2692, 0.2101, 0.25, 0.2058, 0.2308, 0.2101, 0.25, 0.2058, 0.25, 0.2058, 0.2308, 0.2101, 0.2692, 0.2899, 0.25, 0.2942, 0.25, 0.2942, 0.2692, 0.2899, 0.2154, 0.2224, 0.2308, 0.2101, 0.2308, 0.2101, 0.2154, 0.2224, 0.2846, 0.2776, 0.2692, 0.2899, 0.2692, 0.2899, 0.2846, 0.2776, 0.2069, 0.2402, 0.2154, 0.2224, 0.2154, 0.2224, 0.2069, 0.2402, 0.2931, 0.2598, 0.2846, 0.2776, 0.2846, 0.2776, 0.2931, 0.2598, 0.25, 0.2058, 0.25, 0.06889, 0.25, 0.06889, 0.25, 0.2058, 0.25, 0.2942, 0.2692, 0.2899, 0.2692, 0.2899, 0.25, 0.2942, 0.3286, 0.08682, 0.2692, 0.2101, 0.2692, 0.2101, 0.3286, 0.08682, 0.1714, 0.4132, 0.1084, 0.3629, 0.1084, 0.3629, 0.1714, 0.4132, 0.2846, 0.2224, 0.3916, 0.1371, 0.3916, 0.1371, 0.2846, 0.2224, 0.07343, 0.2903, 0.07343, 0.2097, 0.07343, 0.2097, 0.07343, 0.2903, 0.4266, 0.2097, 0.2931, 0.2402, 0.2931, 0.2402, 0.4266, 0.2097, 0.4266, 0.2903, 0.3916, 0.3629, 0.3916, 0.3629, 0.4266, 0.2903, 0.2692, 0.2899, 0.3286, 0.4132, 0.3286, 0.4132, 0.2692, 0.2899, 0.2846, 0.2776, 0.2931, 0.2598, 0.2931, 0.2598, 0.2846, 0.2776, 0.3916, 0.3629, 0.2846, 0.2776, 0.2846, 0.2776, 0.3916, 0.3629, 0.3916, 0.1371, 0.4266, 0.2097, 0.4266, 0.2097, 0.3916, 0.1371, 0.2931, 0.2598, 0.4266, 0.2903, 0.4266, 0.2903, 0.2931, 0.2598, 0.2931, 0.2402, 0.2846, 0.2224, 0.2846, 0.2224, 0.2931, 0.2402, 0.4266, 0.2097, 0.2931, 0.2402, 0.2931, 0.2402, 0.4266, 0.2097, 0.25, 0.06889, 0.3286, 0.08682, 0.3286, 0.08682, 0.25, 0.06889, 0.2846, 0.2224, 0.3916, 0.1371, 0.3916, 0.1371, 0.2846, 0.2224, 0.2692, 0.2101, 0.25, 0.2058, 0.25, 0.2058, 0.2692, 0.2101, 0.3286, 0.08682, 0.2692, 0.2101, 0.2692, 0.2101, 0.3286, 0.08682, 0.1084, 0.1371, 0.1714, 0.08682, 0.1714, 0.08682, 0.1084, 0.1371, 0.25, 0.2058, 0.25, 0.06889, 0.25, 0.06889, 0.25, 0.2058, 0.2308, 0.2101, 0.2154, 0.2224, 0.2154, 0.2224, 0.2308, 0.2101, 0.1714, 0.08682, 0.2308, 0.2101, 0.2308, 0.2101, 0.1714, 0.08682, 0.07343, 0.2903, 0.07343, 0.2097, 0.07343, 0.2097, 0.07343, 0.2903, 0.2154, 0.2224, 0.1084, 0.1371, 0.1084, 0.1371, 0.2154, 0.2224, 0.2069, 0.2402, 0.2069, 0.2598, 0.2069, 0.2598, 0.2069, 0.2402, 0.07343, 0.2097, 0.2069, 0.2402, 0.2069, 0.2402, 0.07343, 0.2097, 0.1714, 0.4132, 0.1084, 0.3629, 0.1084, 0.3629, 0.1714, 0.4132, 0.07343, 0.2903, 0.07343, 0.2097, 0.07343, 0.2097, 0.07343, 0.2903, 0.4266, 0.2097, 0.2931, 0.2402, 0.2931, 0.2402, 0.4266, 0.2097, 0.1084, 0.1371, 0.1714, 0.08682, 0.1714, 0.08682, 0.1084, 0.1371, 0.2931, 0.2598, 0.4266, 0.2903, 0.4266, 0.2903, 0.2931, 0.2598, 0.25, 0.06889, 0.3286, 0.08682, 0.3286, 0.08682, 0.25, 0.06889, 0.3916, 0.3629, 0.2846, 0.2776, 0.2846, 0.2776, 0.3916, 0.3629, 0.3916, 0.1371, 0.4266, 0.2097, 0.4266, 0.2097, 0.3916, 0.1371, 0.2846, 0.2776, 0.2931, 0.2598, 0.2931, 0.2598, 0.2846, 0.2776, 0.1714, 0.08682, 0.2308, 0.2101, 0.2308, 0.2101, 0.1714, 0.08682, 0.2931, 0.2402, 0.2846, 0.2224, 0.2846, 0.2224, 0.2931, 0.2402, 0.2154, 0.2224, 0.1084, 0.1371, 0.1084, 0.1371, 0.2154, 0.2224, 0.2692, 0.2101, 0.25, 0.2058, 0.25, 0.2058, 0.2692, 0.2101, 0.07343, 0.2097, 0.2069, 0.2402, 0.2069, 0.2402, 0.07343, 0.2097, 0.2308, 0.2101, 0.2154, 0.2224, 0.2154, 0.2224, 0.2308, 0.2101, 0.2069, 0.2598, 0.07343, 0.2903, 0.07343, 0.2903, 0.2069, 0.2598, 0.2069, 0.2402, 0.2069, 0.2598, 0.2069, 0.2598, 0.2069, 0.2402, 0.1084, 0.3629, 0.2154, 0.2776, 0.2154, 0.2776, 0.1084, 0.3629, 0.2154, 0.2776, 0.2308, 0.2899, 0.2308, 0.2899, 0.2154, 0.2776, 0.3286, 0.4132, 0.25, 0.4311, 0.25, 0.4311, 0.3286, 0.4132, 0.2308, 0.2899, 0.1714, 0.4132, 0.1714, 0.4132, 0.2308, 0.2899, 0.25, 0.4311, 0.25, 0.2942, 0.25, 0.2942, 0.25, 0.4311, 0.4266, 0.2903, 0.3916, 0.3629, 0.3916, 0.3629, 0.4266, 0.2903, 0.2692, 0.2899, 0.3286, 0.4132, 0.3286, 0.4132, 0.2692, 0.2899, 0.3916, 0.1371, 0.4266, 0.2097, 0.4266, 0.2097, 0.3916, 0.1371, 0.3916, 0.3629, 0.2846, 0.2776, 0.2846, 0.2776, 0.3916, 0.3629, 0.25, 0.06889, 0.3286, 0.08682, 0.3286, 0.08682, 0.25, 0.06889, 0.2931, 0.2598, 0.4266, 0.2903, 0.4266, 0.2903, 0.2931, 0.2598, 0.1084, 0.1371, 0.1714, 0.08682, 0.1714, 0.08682, 0.1084, 0.1371, 0.25, 0.2942, 0.2692, 0.2899, 0.3286, 0.4132, 0.25, 0.4311, 0.2846, 0.2776, 0.2931, 0.2598, 0.4266, 0.2903, 0.3916, 0.3629, 0.2931, 0.2402, 0.2846, 0.2224, 0.3916, 0.1371, 0.4266, 0.2097, 0.2692, 0.2101, 0.25, 0.2058, 0.25, 0.06889, 0.3286, 0.08682, 0.2308, 0.2101, 0.2154, 0.2224, 0.1084, 0.1371, 0.1714, 0.08682, 0.2069, 0.2402, 0.2069, 0.2598, 0.07343, 0.2903, 0.07343, 0.2097, 0.2154, 0.2776, 0.2308, 0.2899, 0.1714, 0.4132, 0.1084, 0.3629, 0.2846, 0.2224, 0.3916, 0.1371, 0.3916, 0.1371, 0.2846, 0.2224, 0.1714, 0.4132, 0.1084, 0.3629, 0.1084, 0.3629, 0.1714, 0.4132, 0.3286, 0.08682, 0.2692, 0.2101, 0.2692, 0.2101, 0.3286, 0.08682, 0.25, 0.2942, 0.2692, 0.2899, 0.2692, 0.2899, 0.25, 0.2942, 0.25, 0.2058, 0.25, 0.06889, 0.25, 0.06889, 0.25, 0.2058, 0.2846, 0.2776, 0.2931, 0.2598, 0.2931, 0.2598, 0.2846, 0.2776, 0.1714, 0.08682, 0.2308, 0.2101, 0.2308, 0.2101, 0.1714, 0.08682, 0.2931, 0.2402, 0.2846, 0.2224, 0.2846, 0.2224, 0.2931, 0.2402, 0.2154, 0.2224, 0.1084, 0.1371, 0.1084, 0.1371, 0.2154, 0.2224, 0.2692, 0.2101, 0.25, 0.2058, 0.25, 0.2058, 0.2692, 0.2101, 0.07343, 0.2097, 0.2069, 0.2402, 0.2069, 0.2402, 0.07343, 0.2097, 0.2308, 0.2101, 0.2154, 0.2224, 0.2154, 0.2224, 0.2308, 0.2101, 0.2069, 0.2598, 0.07343, 0.2903, 0.07343, 0.2903, 0.2069, 0.2598, 0.2069, 0.2402, 0.2069, 0.2598, 0.2069, 0.2598, 0.2069, 0.2402, 0.1084, 0.3629, 0.2154, 0.2776, 0.2154, 0.2776, 0.1084, 0.3629, 0.2154, 0.2776, 0.2308, 0.2899, 0.2308, 0.2899, 0.2154, 0.2776, 0.3286, 0.4132, 0.25, 0.4311, 0.25, 0.4311, 0.3286, 0.4132, 0.2308, 0.2899, 0.1714, 0.4132, 0.1714, 0.4132, 0.2308, 0.2899, 0.25, 0.4311, 0.25, 0.2942, 0.25, 0.2942, 0.25, 0.4311, 0.4266, 0.2903, 0.3916, 0.3629, 0.3916, 0.3629, 0.4266, 0.2903, 0.2692, 0.2899, 0.3286, 0.4132, 0.3286, 0.4132, 0.2692, 0.2899])
me_cylinder_003.materials.append(mat_rubber)
me_cylinder_003.use_remesh_fix_poles = True
me_cylinder_003.use_remesh_preserve_attributes = False
me_cylinder_003.update()
me_cylinder_005 = bpy.data.meshes.new('Cylinder.005')
me_cylinder_005.from_pydata([(0.0, 1.0, -1.0), (0.0, 0.7546, 1.0), (0.4339, 0.901, -1.0), (0.3274, 0.6799, 1.0), (0.7818, 0.6235, -1.0), (0.59, 0.4705, 1.0), (0.9749, 0.2225, -1.0), (0.7357, 0.1679, 1.0), (0.9749, -0.2225, -1.0), (0.7357, -0.1679, 1.0), (0.7818, -0.6235, -1.0), (0.59, -0.4705, 1.0), (0.4339, -0.901, -1.0), (0.3274, -0.6799, 1.0), (-8.742e-08, -1.0, -1.0), (-7.242e-08, -0.7546, 1.0), (-0.4339, -0.901, -1.0), (-0.3274, -0.6799, 1.0), (-0.7818, -0.6235, -1.0), (-0.59, -0.4705, 1.0), (-0.9749, -0.2225, -1.0), (-0.7357, -0.1679, 1.0), (-0.9749, 0.2225, -1.0), (-0.7357, 0.1679, 1.0), (-0.7818, 0.6235, -1.0), (-0.59, 0.4705, 1.0), (-0.4339, 0.901, -1.0), (-0.3274, 0.6799, 1.0), (0.4339, 0.901, 1.0), (0.0, 1.0, 1.0), (0.7818, 0.6235, 1.0), (0.9749, 0.2225, 1.0), (0.9749, -0.2225, 1.0), (0.7818, -0.6235, 1.0), (0.4339, -0.901, 1.0), (-8.742e-08, -1.0, 1.0), (-0.4339, -0.901, 1.0), (-0.7818, -0.6235, 1.0), (-0.9749, -0.2225, 1.0), (-0.9749, 0.2225, 1.0), (-0.7818, 0.6235, 1.0), (-0.4339, 0.901, 1.0), (0.07997, 0.1661, 0.1838), (2.655e-09, 0.1843, 0.1838), (0.1441, 0.1149, 0.1838), (0.1797, 0.04101, 0.1838), (0.1797, -0.04101, 0.1838), (0.1441, -0.1149, 0.1838), (0.07997, -0.1661, 0.1838), (1.305e-08, -0.1843, 0.1838), (-0.07997, -0.1661, 0.1838), (-0.1441, -0.1149, 0.1838), (-0.1797, -0.04101, 0.1838), (-0.1797, 0.04101, 0.1838), (-0.1441, 0.1149, 0.1838), (-0.07997, 0.1661, 0.1838), (0.3274, 0.6799, 0.1838), (2.655e-09, 0.7546, 0.1838), (0.59, 0.4705, 0.1838), (0.7357, 0.1679, 0.1838), (0.7357, -0.1679, 0.1838), (0.59, -0.4705, 0.1838), (0.3274, -0.6799, 0.1838), (-6.977e-08, -0.7546, 0.1838), (-0.3274, -0.6799, 0.1838), (-0.59, -0.4705, 0.1838), (-0.7357, -0.1679, 0.1838), (-0.7357, 0.1679, 0.1838), (-0.59, 0.4705, 0.1838), (-0.3274, 0.6799, 0.1838), (0.07997, 0.1661, 0.56), (2.655e-09, 0.1843, 0.56), (0.1441, 0.1149, 0.56), (0.1797, 0.04101, 0.56), (0.1797, -0.04101, 0.56), (0.1441, -0.1149, 0.56), (0.07997, -0.1661, 0.56), (1.305e-08, -0.1843, 0.56), (-0.07997, -0.1661, 0.56), (-0.1441, -0.1149, 0.56), (-0.1797, -0.04101, 0.56), (-0.1797, 0.04101, 0.56), (-0.1441, 0.1149, 0.56), (-0.07997, 0.1661, 0.56), (0.3274, 0.6799, 0.1838), (2.655e-09, 0.7546, 0.1838), (0.7357, 0.1679, 0.1838), (0.59, 0.4705, 0.1838), (0.59, -0.4705, 0.1838), (0.7357, -0.1679, 0.1838), (-6.977e-08, -0.7546, 0.1838), (0.3274, -0.6799, 0.1838), (-0.59, -0.4705, 0.1838), (-0.3274, -0.6799, 0.1838), (-0.7357, 0.1679, 0.1838), (-0.7357, -0.1679, 0.1838), (-0.3274, 0.6799, 0.1838), (-0.59, 0.4705, 0.1838), (0.07997, 0.1661, 0.1838), (2.655e-09, 0.1843, 0.1838), (0.1797, 0.04101, 0.1838), (0.1441, 0.1149, 0.1838), (0.1441, -0.1149, 0.1838), (0.1797, -0.04101, 0.1838), (1.305e-08, -0.1843, 0.1838), (0.07997, -0.1661, 0.1838), (-0.1441, -0.1149, 0.1838), (-0.07997, -0.1661, 0.1838), (-0.1797, 0.04101, 0.1838), (-0.1797, -0.04101, 0.1838), (-0.07997, 0.1661, 0.1838), (-0.1441, 0.1149, 0.1838), (0.3274, 0.6799, 0.1838), (2.655e-09, 0.7546, 0.1838), (0.7357, 0.1679, 0.1838), (0.59, 0.4705, 0.1838), (0.59, -0.4705, 0.1838), (0.7357, -0.1679, 0.1838), (-6.977e-08, -0.7546, 0.1838), (0.3274, -0.6799, 0.1838), (-0.59, -0.4705, 0.1838), (-0.3274, -0.6799, 0.1838), (-0.7357, 0.1679, 0.1838), (-0.7357, -0.1679, 0.1838), (-0.3274, 0.6799, 0.1838), (-0.59, 0.4705, 0.1838), (0.07997, 0.1661, 0.1838), (2.655e-09, 0.1843, 0.1838), (0.1797, 0.04101, 0.1838), (0.1441, 0.1149, 0.1838), (0.1441, -0.1149, 0.1838), (0.1797, -0.04101, 0.1838), (1.305e-08, -0.1843, 0.1838), (0.07997, -0.1661, 0.1838), (-0.1441, -0.1149, 0.1838), (-0.07997, -0.1661, 0.1838), (-0.1797, 0.04101, 0.1838), (-0.1797, -0.04101, 0.1838), (-0.07997, 0.1661, 0.1838), (-0.1441, 0.1149, 0.1838), (0.3274, 0.6799, 0.4046), (2.655e-09, 0.7546, 0.4046), (0.7357, 0.1679, 0.4046), (0.59, 0.4705, 0.4046), (0.59, -0.4705, 0.4046), (0.7357, -0.1679, 0.4046), (-6.977e-08, -0.7546, 0.4046), (0.3274, -0.6799, 0.4046), (-0.59, -0.4705, 0.4046), (-0.3274, -0.6799, 0.4046), (-0.7357, 0.1679, 0.4046), (-0.7357, -0.1679, 0.4046), (-0.3274, 0.6799, 0.4046), (-0.59, 0.4705, 0.4046), (0.07997, 0.1661, 0.4046), (2.655e-09, 0.1843, 0.4046), (0.1797, 0.04101, 0.4046), (0.1441, 0.1149, 0.4046), (0.1441, -0.1149, 0.4046), (0.1797, -0.04101, 0.4046), (1.305e-08, -0.1843, 0.4046), (0.07997, -0.1661, 0.4046), (-0.1441, -0.1149, 0.4046), (-0.07997, -0.1661, 0.4046), (-0.1797, 0.04101, 0.4046), (-0.1797, -0.04101, 0.4046), (-0.07997, 0.1661, 0.4046), (-0.1441, 0.1149, 0.4046)], [], [(0, 29, 28, 2), (2, 28, 30, 4), (4, 30, 31, 6), (6, 31, 32, 8), (8, 32, 33, 10), (10, 33, 34, 12), (12, 34, 35, 14), (14, 35, 36, 16), (16, 36, 37, 18), (18, 37, 38, 20), (20, 38, 39, 22), (22, 39, 40, 24), (25, 23, 67, 68), (24, 40, 41, 26), (26, 41, 29, 0), (0, 2, 4, 6, 8, 10, 12, 14, 16, 18, 20, 22, 24, 26), (1, 3, 28, 29), (3, 5, 30, 28), (5, 7, 31, 30), (7, 9, 32, 31), (9, 11, 33, 32), (11, 13, 34, 33), (13, 15, 35, 34), (15, 17, 36, 35), (17, 19, 37, 36), (19, 21, 38, 37), (21, 23, 39, 38), (23, 25, 40, 39), (25, 27, 41, 40), (27, 1, 29, 41), (53, 52, 80, 81), (11, 9, 60, 61), (27, 25, 68, 69), (13, 11, 61, 62), (1, 27, 69, 57), (15, 13, 62, 63), (17, 15, 63, 64), (3, 1, 57, 56), (19, 17, 64, 65), (5, 3, 56, 58), (21, 19, 65, 66), (7, 5, 58, 59), (23, 21, 66, 67), (9, 7, 59, 60), (57, 43, 99, 85), (42, 44, 58, 56), (55, 69, 96, 110), (45, 46, 60, 59), (43, 42, 98, 99), (47, 48, 62, 61), (68, 54, 111, 97), (49, 50, 64, 63), (56, 57, 85, 84), (51, 52, 66, 65), (54, 55, 110, 111), (53, 54, 68, 67), (53, 67, 94, 108), (55, 43, 57, 69), (70, 71, 83, 82, 81, 80, 79, 78, 77, 76, 75, 74, 73, 72), (46, 45, 73, 74), (54, 53, 81, 82), (47, 46, 74, 75), (55, 54, 82, 83), (48, 47, 75, 76), (43, 55, 83, 71), (49, 48, 76, 77), (50, 49, 77, 78), (42, 43, 71, 70), (51, 50, 78, 79), (44, 42, 70, 72), (52, 51, 79, 80), (45, 44, 72, 73), (104, 90, 118, 132), (99, 98, 126, 127), (91, 105, 133, 119), (96, 97, 125, 124), (102, 88, 116, 130), (94, 95, 123, 122), (89, 103, 131, 117), (59, 58, 87, 86), (42, 56, 84, 98), (44, 45, 100, 101), (58, 44, 101, 87), (61, 60, 89, 88), (45, 59, 86, 100), (46, 47, 102, 103), (60, 46, 103, 89), (63, 62, 91, 90), (47, 61, 88, 102), (48, 49, 104, 105), (62, 48, 105, 91), (65, 64, 93, 92), (49, 63, 90, 104), (50, 51, 106, 107), (64, 50, 107, 93), (67, 66, 95, 94), (51, 65, 92, 106), (52, 53, 108, 109), (66, 52, 109, 95), (69, 68, 97, 96), (122, 123, 151, 150), (117, 131, 159, 145), (120, 121, 149, 148), (128, 114, 142, 156), (118, 119, 147, 146), (115, 129, 157, 143), (116, 117, 145, 144), (101, 100, 128, 129), (93, 107, 135, 121), (103, 102, 130, 131), (106, 92, 120, 134), (105, 104, 132, 133), (95, 109, 137, 123), (107, 106, 134, 135), (108, 94, 122, 136), (109, 108, 136, 137), (97, 111, 139, 125), (111, 110, 138, 139), (84, 85, 113, 112), (110, 96, 124, 138), (85, 99, 127, 113), (86, 87, 115, 114), (98, 84, 112, 126), (88, 89, 117, 116), (87, 101, 129, 115), (90, 91, 119, 118), (100, 86, 114, 128), (92, 93, 121, 120), (155, 154, 140, 141), (157, 156, 142, 143), (159, 158, 144, 145), (161, 160, 146, 147), (163, 162, 148, 149), (165, 164, 150, 151), (167, 166, 152, 153), (130, 116, 144, 158), (124, 125, 153, 152), (119, 133, 161, 147), (127, 126, 154, 155), (132, 118, 146, 160), (129, 128, 156, 157), (121, 135, 163, 149), (131, 130, 158, 159), (134, 120, 148, 162), (133, 132, 160, 161), (123, 137, 165, 151), (135, 134, 162, 163), (136, 122, 150, 164), (137, 136, 164, 165), (125, 139, 167, 153), (139, 138, 166, 167), (112, 113, 141, 140), (138, 124, 152, 166), (113, 127, 155, 141), (114, 115, 143, 142), (126, 112, 140, 154)])
_uv = me_cylinder_005.uv_layers.new(name='UVMap')
_uv.uv.foreach_set('vector', [1.0, 0.5, 1.0, 1.0, 0.9286, 1.0, 0.9286, 0.5, 0.9286, 0.5, 0.9286, 1.0, 0.8571, 1.0, 0.8571, 0.5, 0.8571, 0.5, 0.8571, 1.0, 0.7857, 1.0, 0.7857, 0.5, 0.7857, 0.5, 0.7857, 1.0, 0.7143, 1.0, 0.7143, 0.5, 0.7143, 0.5, 0.7143, 1.0, 0.6429, 1.0, 0.6429, 0.5, 0.6429, 0.5, 0.6429, 1.0, 0.5714, 1.0, 0.5714, 0.5, 0.5714, 0.5, 0.5714, 1.0, 0.5, 1.0, 0.5, 0.5, 0.5, 0.5, 0.5, 1.0, 0.4286, 1.0, 0.4286, 0.5, 0.4286, 0.5, 0.4286, 1.0, 0.3571, 1.0, 0.3571, 0.5, 0.3571, 0.5, 0.3571, 1.0, 0.2857, 1.0, 0.2857, 0.5, 0.2857, 0.5, 0.2857, 1.0, 0.2143, 1.0, 0.2143, 0.5, 0.2143, 0.5, 0.2143, 1.0, 0.1429, 1.0, 0.1429, 0.5, 0.1084, 0.3629, 0.07343, 0.2903, 0.07343, 0.2903, 0.1084, 0.3629, 0.1429, 0.5, 0.1429, 1.0, 0.07143, 1.0, 0.07143, 0.5, 0.07143, 0.5, 0.07143, 1.0, -1.341e-07, 1.0, -1.341e-07, 0.5, 0.75, 0.49, 0.8541, 0.4662, 0.9376, 0.3996, 0.984, 0.3034, 0.984, 0.1966, 0.9376, 0.1004, 0.8541, 0.03377, 0.75, 0.01, 0.6459, 0.03377, 0.5624, 0.1004, 0.516, 0.1966, 0.516, 0.3034, 0.5624, 0.3996, 0.6459, 0.4662, 0.25, 0.4311, 0.3286, 0.4132, 0.3541, 0.4662, 0.25, 0.49, 0.3286, 0.4132, 0.3916, 0.3629, 0.4376, 0.3996, 0.3541, 0.4662, 0.3916, 0.3629, 0.4266, 0.2903, 0.484, 0.3034, 0.4376, 0.3996, 0.4266, 0.2903, 0.4266, 0.2097, 0.484, 0.1966, 0.484, 0.3034, 0.4266, 0.2097, 0.3916, 0.1371, 0.4376, 0.1004, 0.484, 0.1966, 0.3916, 0.1371, 0.3286, 0.08682, 0.3541, 0.03377, 0.4376, 0.1004, 0.3286, 0.08682, 0.25, 0.06889, 0.25, 0.01, 0.3541, 0.03377, 0.25, 0.06889, 0.1714, 0.08682, 0.1459, 0.03377, 0.25, 0.01, 0.1714, 0.08682, 0.1084, 0.1371, 0.06236, 0.1004, 0.1459, 0.03377, 0.1084, 0.1371, 0.07343, 0.2097, 0.01602, 0.1966, 0.06236, 0.1004, 0.07343, 0.2097, 0.07343, 0.2903, 0.01602, 0.3034, 0.01602, 0.1966, 0.07343, 0.2903, 0.1084, 0.3629, 0.06236, 0.3996, 0.01602, 0.3034, 0.1084, 0.3629, 0.1714, 0.4132, 0.1459, 0.4662, 0.06236, 0.3996, 0.1714, 0.4132, 0.25, 0.4311, 0.25, 0.49, 0.1459, 0.4662, 0.2069, 0.2598, 0.2069, 0.2402, 0.2069, 0.2402, 0.2069, 0.2598, 0.3916, 0.1371, 0.4266, 0.2097, 0.4266, 0.2097, 0.3916, 0.1371, 0.1714, 0.4132, 0.1084, 0.3629, 0.1084, 0.3629, 0.1714, 0.4132, 0.3286, 0.08682, 0.3916, 0.1371, 0.3916, 0.1371, 0.3286, 0.08682, 0.25, 0.4311, 0.1714, 0.4132, 0.1714, 0.4132, 0.25, 0.4311, 0.25, 0.06889, 0.3286, 0.08682, 0.3286, 0.08682, 0.25, 0.06889, 0.1714, 0.08682, 0.25, 0.06889, 0.25, 0.06889, 0.1714, 0.08682, 0.3286, 0.4132, 0.25, 0.4311, 0.25, 0.4311, 0.3286, 0.4132, 0.1084, 0.1371, 0.1714, 0.08682, 0.1714, 0.08682, 0.1084, 0.1371, 0.3916, 0.3629, 0.3286, 0.4132, 0.3286, 0.4132, 0.3916, 0.3629, 0.07343, 0.2097, 0.1084, 0.1371, 0.1084, 0.1371, 0.07343, 0.2097, 0.4266, 0.2903, 0.3916, 0.3629, 0.3916, 0.3629, 0.4266, 0.2903, 0.07343, 0.2903, 0.07343, 0.2097, 0.07343, 0.2097, 0.07343, 0.2903, 0.4266, 0.2097, 0.4266, 0.2903, 0.4266, 0.2903, 0.4266, 0.2097, 0.25, 0.4311, 0.25, 0.2942, 0.25, 0.2942, 0.25, 0.4311, 0.2692, 0.2899, 0.2846, 0.2776, 0.3916, 0.3629, 0.3286, 0.4132, 0.2308, 0.2899, 0.1714, 0.4132, 0.1714, 0.4132, 0.2308, 0.2899, 0.2931, 0.2598, 0.2931, 0.2402, 0.4266, 0.2097, 0.4266, 0.2903, 0.25, 0.2942, 0.2692, 0.2899, 0.2692, 0.2899, 0.25, 0.2942, 0.2846, 0.2224, 0.2692, 0.2101, 0.3286, 0.08682, 0.3916, 0.1371, 0.1084, 0.3629, 0.2154, 0.2776, 0.2154, 0.2776, 0.1084, 0.3629, 0.25, 0.2058, 0.2308, 0.2101, 0.1714, 0.08682, 0.25, 0.06889, 0.3286, 0.4132, 0.25, 0.4311, 0.25, 0.4311, 0.3286, 0.4132, 0.2154, 0.2224, 0.2069, 0.2402, 0.07343, 0.2097, 0.1084, 0.1371, 0.2154, 0.2776, 0.2308, 0.2899, 0.2308, 0.2899, 0.2154, 0.2776, 0.2069, 0.2598, 0.2154, 0.2776, 0.1084, 0.3629, 0.07343, 0.2903, 0.2069, 0.2598, 0.07343, 0.2903, 0.07343, 0.2903, 0.2069, 0.2598, 0.2308, 0.2899, 0.25, 0.2942, 0.25, 0.4311, 0.1714, 0.4132, 0.2692, 0.2899, 0.25, 0.2942, 0.2308, 0.2899, 0.2154, 0.2776, 0.2069, 0.2598, 0.2069, 0.2402, 0.2154, 0.2224, 0.2308, 0.2101, 0.25, 0.2058, 0.2692, 0.2101, 0.2846, 0.2224, 0.2931, 0.2402, 0.2931, 0.2598, 0.2846, 0.2776, 0.2931, 0.2402, 0.2931, 0.2598, 0.2931, 0.2598, 0.2931, 0.2402, 0.2154, 0.2776, 0.2069, 0.2598, 0.2069, 0.2598, 0.2154, 0.2776, 0.2846, 0.2224, 0.2931, 0.2402, 0.2931, 0.2402, 0.2846, 0.2224, 0.2308, 0.2899, 0.2154, 0.2776, 0.2154, 0.2776, 0.2308, 0.2899, 0.2692, 0.2101, 0.2846, 0.2224, 0.2846, 0.2224, 0.2692, 0.2101, 0.25, 0.2942, 0.2308, 0.2899, 0.2308, 0.2899, 0.25, 0.2942, 0.25, 0.2058, 0.2692, 0.2101, 0.2692, 0.2101, 0.25, 0.2058, 0.2308, 0.2101, 0.25, 0.2058, 0.25, 0.2058, 0.2308, 0.2101, 0.2692, 0.2899, 0.25, 0.2942, 0.25, 0.2942, 0.2692, 0.2899, 0.2154, 0.2224, 0.2308, 0.2101, 0.2308, 0.2101, 0.2154, 0.2224, 0.2846, 0.2776, 0.2692, 0.2899, 0.2692, 0.2899, 0.2846, 0.2776, 0.2069, 0.2402, 0.2154, 0.2224, 0.2154, 0.2224, 0.2069, 0.2402, 0.2931, 0.2598, 0.2846, 0.2776, 0.2846, 0.2776, 0.2931, 0.2598, 0.25, 0.2058, 0.25, 0.06889, 0.25, 0.06889, 0.25, 0.2058, 0.25, 0.2942, 0.2692, 0.2899, 0.2692, 0.2899, 0.25, 0.2942, 0.3286, 0.08682, 0.2692, 0.2101, 0.2692, 0.2101, 0.3286, 0.08682, 0.1714, 0.4132, 0.1084, 0.3629, 0.1084, 0.3629, 0.1714, 0.4132, 0.2846, 0.2224, 0.3916, 0.1371, 0.3916, 0.1371, 0.2846, 0.2224, 0.07343, 0.2903, 0.07343, 0.2097, 0.07343, 0.2097, 0.07343, 0.2903, 0.4266, 0.2097, 0.2931, 0.2402, 0.2931, 0.2402, 0.4266, 0.2097, 0.4266, 0.2903, 0.3916, 0.3629, 0.3916, 0.3629, 0.4266, 0.2903, 0.2692, 0.2899, 0.3286, 0.4132, 0.3286, 0.4132, 0.2692, 0.2899, 0.2846, 0.2776, 0.2931, 0.2598, 0.2931, 0.2598, 0.2846, 0.2776, 0.3916, 0.3629, 0.2846, 0.2776, 0.2846, 0.2776, 0.3916, 0.3629, 0.3916, 0.1371, 0.4266, 0.2097, 0.4266, 0.2097, 0.3916, 0.1371, 0.2931, 0.2598, 0.4266, 0.2903, 0.4266, 0.2903, 0.2931, 0.2598, 0.2931, 0.2402, 0.2846, 0.2224, 0.2846, 0.2224, 0.2931, 0.2402, 0.4266, 0.2097, 0.2931, 0.2402, 0.2931, 0.2402, 0.4266, 0.2097, 0.25, 0.06889, 0.3286, 0.08682, 0.3286, 0.08682, 0.25, 0.06889, 0.2846, 0.2224, 0.3916, 0.1371, 0.3916, 0.1371, 0.2846, 0.2224, 0.2692, 0.2101, 0.25, 0.2058, 0.25, 0.2058, 0.2692, 0.2101, 0.3286, 0.08682, 0.2692, 0.2101, 0.2692, 0.2101, 0.3286, 0.08682, 0.1084, 0.1371, 0.1714, 0.08682, 0.1714, 0.08682, 0.1084, 0.1371, 0.25, 0.2058, 0.25, 0.06889, 0.25, 0.06889, 0.25, 0.2058, 0.2308, 0.2101, 0.2154, 0.2224, 0.2154, 0.2224, 0.2308, 0.2101, 0.1714, 0.08682, 0.2308, 0.2101, 0.2308, 0.2101, 0.1714, 0.08682, 0.07343, 0.2903, 0.07343, 0.2097, 0.07343, 0.2097, 0.07343, 0.2903, 0.2154, 0.2224, 0.1084, 0.1371, 0.1084, 0.1371, 0.2154, 0.2224, 0.2069, 0.2402, 0.2069, 0.2598, 0.2069, 0.2598, 0.2069, 0.2402, 0.07343, 0.2097, 0.2069, 0.2402, 0.2069, 0.2402, 0.07343, 0.2097, 0.1714, 0.4132, 0.1084, 0.3629, 0.1084, 0.3629, 0.1714, 0.4132, 0.07343, 0.2903, 0.07343, 0.2097, 0.07343, 0.2097, 0.07343, 0.2903, 0.4266, 0.2097, 0.2931, 0.2402, 0.2931, 0.2402, 0.4266, 0.2097, 0.1084, 0.1371, 0.1714, 0.08682, 0.1714, 0.08682, 0.1084, 0.1371, 0.2931, 0.2598, 0.4266, 0.2903, 0.4266, 0.2903, 0.2931, 0.2598, 0.25, 0.06889, 0.3286, 0.08682, 0.3286, 0.08682, 0.25, 0.06889, 0.3916, 0.3629, 0.2846, 0.2776, 0.2846, 0.2776, 0.3916, 0.3629, 0.3916, 0.1371, 0.4266, 0.2097, 0.4266, 0.2097, 0.3916, 0.1371, 0.2846, 0.2776, 0.2931, 0.2598, 0.2931, 0.2598, 0.2846, 0.2776, 0.1714, 0.08682, 0.2308, 0.2101, 0.2308, 0.2101, 0.1714, 0.08682, 0.2931, 0.2402, 0.2846, 0.2224, 0.2846, 0.2224, 0.2931, 0.2402, 0.2154, 0.2224, 0.1084, 0.1371, 0.1084, 0.1371, 0.2154, 0.2224, 0.2692, 0.2101, 0.25, 0.2058, 0.25, 0.2058, 0.2692, 0.2101, 0.07343, 0.2097, 0.2069, 0.2402, 0.2069, 0.2402, 0.07343, 0.2097, 0.2308, 0.2101, 0.2154, 0.2224, 0.2154, 0.2224, 0.2308, 0.2101, 0.2069, 0.2598, 0.07343, 0.2903, 0.07343, 0.2903, 0.2069, 0.2598, 0.2069, 0.2402, 0.2069, 0.2598, 0.2069, 0.2598, 0.2069, 0.2402, 0.1084, 0.3629, 0.2154, 0.2776, 0.2154, 0.2776, 0.1084, 0.3629, 0.2154, 0.2776, 0.2308, 0.2899, 0.2308, 0.2899, 0.2154, 0.2776, 0.3286, 0.4132, 0.25, 0.4311, 0.25, 0.4311, 0.3286, 0.4132, 0.2308, 0.2899, 0.1714, 0.4132, 0.1714, 0.4132, 0.2308, 0.2899, 0.25, 0.4311, 0.25, 0.2942, 0.25, 0.2942, 0.25, 0.4311, 0.4266, 0.2903, 0.3916, 0.3629, 0.3916, 0.3629, 0.4266, 0.2903, 0.2692, 0.2899, 0.3286, 0.4132, 0.3286, 0.4132, 0.2692, 0.2899, 0.3916, 0.1371, 0.4266, 0.2097, 0.4266, 0.2097, 0.3916, 0.1371, 0.3916, 0.3629, 0.2846, 0.2776, 0.2846, 0.2776, 0.3916, 0.3629, 0.25, 0.06889, 0.3286, 0.08682, 0.3286, 0.08682, 0.25, 0.06889, 0.2931, 0.2598, 0.4266, 0.2903, 0.4266, 0.2903, 0.2931, 0.2598, 0.1084, 0.1371, 0.1714, 0.08682, 0.1714, 0.08682, 0.1084, 0.1371, 0.25, 0.2942, 0.2692, 0.2899, 0.3286, 0.4132, 0.25, 0.4311, 0.2846, 0.2776, 0.2931, 0.2598, 0.4266, 0.2903, 0.3916, 0.3629, 0.2931, 0.2402, 0.2846, 0.2224, 0.3916, 0.1371, 0.4266, 0.2097, 0.2692, 0.2101, 0.25, 0.2058, 0.25, 0.06889, 0.3286, 0.08682, 0.2308, 0.2101, 0.2154, 0.2224, 0.1084, 0.1371, 0.1714, 0.08682, 0.2069, 0.2402, 0.2069, 0.2598, 0.07343, 0.2903, 0.07343, 0.2097, 0.2154, 0.2776, 0.2308, 0.2899, 0.1714, 0.4132, 0.1084, 0.3629, 0.2846, 0.2224, 0.3916, 0.1371, 0.3916, 0.1371, 0.2846, 0.2224, 0.1714, 0.4132, 0.1084, 0.3629, 0.1084, 0.3629, 0.1714, 0.4132, 0.3286, 0.08682, 0.2692, 0.2101, 0.2692, 0.2101, 0.3286, 0.08682, 0.25, 0.2942, 0.2692, 0.2899, 0.2692, 0.2899, 0.25, 0.2942, 0.25, 0.2058, 0.25, 0.06889, 0.25, 0.06889, 0.25, 0.2058, 0.2846, 0.2776, 0.2931, 0.2598, 0.2931, 0.2598, 0.2846, 0.2776, 0.1714, 0.08682, 0.2308, 0.2101, 0.2308, 0.2101, 0.1714, 0.08682, 0.2931, 0.2402, 0.2846, 0.2224, 0.2846, 0.2224, 0.2931, 0.2402, 0.2154, 0.2224, 0.1084, 0.1371, 0.1084, 0.1371, 0.2154, 0.2224, 0.2692, 0.2101, 0.25, 0.2058, 0.25, 0.2058, 0.2692, 0.2101, 0.07343, 0.2097, 0.2069, 0.2402, 0.2069, 0.2402, 0.07343, 0.2097, 0.2308, 0.2101, 0.2154, 0.2224, 0.2154, 0.2224, 0.2308, 0.2101, 0.2069, 0.2598, 0.07343, 0.2903, 0.07343, 0.2903, 0.2069, 0.2598, 0.2069, 0.2402, 0.2069, 0.2598, 0.2069, 0.2598, 0.2069, 0.2402, 0.1084, 0.3629, 0.2154, 0.2776, 0.2154, 0.2776, 0.1084, 0.3629, 0.2154, 0.2776, 0.2308, 0.2899, 0.2308, 0.2899, 0.2154, 0.2776, 0.3286, 0.4132, 0.25, 0.4311, 0.25, 0.4311, 0.3286, 0.4132, 0.2308, 0.2899, 0.1714, 0.4132, 0.1714, 0.4132, 0.2308, 0.2899, 0.25, 0.4311, 0.25, 0.2942, 0.25, 0.2942, 0.25, 0.4311, 0.4266, 0.2903, 0.3916, 0.3629, 0.3916, 0.3629, 0.4266, 0.2903, 0.2692, 0.2899, 0.3286, 0.4132, 0.3286, 0.4132, 0.2692, 0.2899])
me_cylinder_005.materials.append(mat_rubber)
me_cylinder_005.use_remesh_fix_poles = True
me_cylinder_005.use_remesh_preserve_attributes = False
me_cylinder_005.update()
me_cube_001 = bpy.data.meshes.new('Cube.001')
me_cube_001.from_pydata([(-1.0, -1.0, -1.0), (-1.0, -1.0, 1.0), (-1.0, 1.0, -1.0), (-1.0, 1.0, 1.0), (1.0, -1.0, -1.0), (1.0, -1.0, 1.0), (1.0, 1.0, -1.0), (1.0, 1.0, 1.0), (0.4929, 1.0, -1.0), (0.4929, 1.0, 1.0), (0.4929, -1.0, -1.0), (0.4929, -1.0, 1.0)], [], [(0, 1, 3, 2), (8, 9, 7, 6), (6, 7, 5, 4), (10, 11, 1, 0), (8, 6, 4, 10), (9, 3, 1, 11), (7, 9, 11, 5), (2, 8, 10, 0), (4, 5, 11, 10), (2, 3, 9, 8)])
_uv = me_cube_001.uv_layers.new(name='UVMap')
_uv.uv.foreach_set('vector', [0.375, 0.0, 0.625, 0.0, 0.625, 0.25, 0.375, 0.25, 0.375, 0.4366, 0.625, 0.4366, 0.625, 0.5, 0.375, 0.5, 0.375, 0.5, 0.625, 0.5, 0.625, 0.75, 0.375, 0.75, 0.375, 0.8134, 0.625, 0.8134, 0.625, 1.0, 0.375, 1.0, 0.3116, 0.5, 0.375, 0.5, 0.375, 0.75, 0.3116, 0.75, 0.6884, 0.5, 0.875, 0.5, 0.875, 0.75, 0.6884, 0.75, 0.625, 0.5, 0.6884, 0.5, 0.6884, 0.75, 0.625, 0.75, 0.125, 0.5, 0.3116, 0.5, 0.3116, 0.75, 0.125, 0.75, 0.375, 0.75, 0.625, 0.75, 0.625, 0.8134, 0.375, 0.8134, 0.375, 0.25, 0.625, 0.25, 0.625, 0.4366, 0.375, 0.4366])
me_cube_001.materials.append(mat_phare)
me_cube_001.use_remesh_fix_poles = True
me_cube_001.use_remesh_preserve_attributes = False
me_cube_001.update()
me_cube_002 = bpy.data.meshes.new('Cube.002')
me_cube_002.from_pydata([(-1.0, -1.0, -1.0), (-1.0, -1.0, 1.0), (-1.0, 1.0, -1.0), (-1.0, 1.0, 1.0), (1.0, -1.0, -1.0), (1.0, -1.0, 1.0), (1.0, 1.0, -1.0), (1.0, 1.0, 1.0), (0.4929, 1.0, -1.0), (0.4929, 1.0, 1.0), (0.4929, -1.0, -1.0), (0.4929, -1.0, 1.0), (-1.686, 0.3621, -1.642), (-1.686, -0.3621, -1.642), (-1.686, -0.3621, -0.9176), (-1.686, 0.3621, -0.9176)], [], [(2, 0, 13, 12), (8, 9, 7, 6), (6, 7, 5, 4), (10, 11, 1, 0), (8, 6, 4, 10), (9, 3, 1, 11), (7, 9, 11, 5), (2, 8, 10, 0), (4, 5, 11, 10), (2, 3, 9, 8), (13, 14, 15, 12), (3, 2, 12, 15), (0, 1, 14, 13), (1, 3, 15, 14)])
_uv = me_cube_002.uv_layers.new(name='UVMap')
_uv.uv.foreach_set('vector', [0.125, 0.5, 0.125, 0.75, 0.125, 0.75, 0.125, 0.5, 0.375, 0.4366, 0.625, 0.4366, 0.625, 0.5, 0.375, 0.5, 0.375, 0.5, 0.625, 0.5, 0.625, 0.75, 0.375, 0.75, 0.375, 0.8134, 0.625, 0.8134, 0.625, 1.0, 0.375, 1.0, 0.3116, 0.5, 0.375, 0.5, 0.375, 0.75, 0.3116, 0.75, 0.6884, 0.5, 0.875, 0.5, 0.875, 0.75, 0.6884, 0.75, 0.625, 0.5, 0.6884, 0.5, 0.6884, 0.75, 0.625, 0.75, 0.125, 0.5, 0.3116, 0.5, 0.3116, 0.75, 0.125, 0.75, 0.375, 0.75, 0.625, 0.75, 0.625, 0.8134, 0.375, 0.8134, 0.375, 0.25, 0.625, 0.25, 0.625, 0.4366, 0.375, 0.4366, 0.375, 0.0, 0.625, 0.0, 0.625, 0.25, 0.375, 0.25, 0.625, 0.25, 0.375, 0.25, 0.375, 0.25, 0.625, 0.25, 0.375, 1.0, 0.625, 1.0, 0.625, 1.0, 0.375, 1.0, 0.875, 0.75, 0.875, 0.5, 0.875, 0.5, 0.875, 0.75])
me_cube_002.materials.append(mat_peinture_voiture)
me_cube_002.use_remesh_fix_poles = True
me_cube_002.use_remesh_preserve_attributes = False
me_cube_002.update()
me_cube_003 = bpy.data.meshes.new('Cube.003')
me_cube_003.from_pydata([(-1.0, -1.0, -1.0), (-1.0, -1.0, 1.0), (-1.0, 1.0, -1.0), (-1.0, 1.0, 1.0), (1.0, -1.0, -1.0), (1.0, -1.0, 1.0), (1.0, 1.0, -1.0), (1.0, 1.0, 1.0), (0.4929, 1.0, -1.0), (0.4929, 1.0, 1.0), (0.4929, -1.0, -1.0), (0.4929, -1.0, 1.0)], [], [(0, 1, 3, 2), (8, 9, 7, 6), (6, 7, 5, 4), (10, 11, 1, 0), (8, 6, 4, 10), (9, 3, 1, 11), (7, 9, 11, 5), (2, 8, 10, 0), (4, 5, 11, 10), (2, 3, 9, 8)])
_uv = me_cube_003.uv_layers.new(name='UVMap')
_uv.uv.foreach_set('vector', [0.375, 0.0, 0.625, 0.0, 0.625, 0.25, 0.375, 0.25, 0.375, 0.4366, 0.625, 0.4366, 0.625, 0.5, 0.375, 0.5, 0.375, 0.5, 0.625, 0.5, 0.625, 0.75, 0.375, 0.75, 0.375, 0.8134, 0.625, 0.8134, 0.625, 1.0, 0.375, 1.0, 0.3116, 0.5, 0.375, 0.5, 0.375, 0.75, 0.3116, 0.75, 0.6884, 0.5, 0.875, 0.5, 0.875, 0.75, 0.6884, 0.75, 0.625, 0.5, 0.6884, 0.5, 0.6884, 0.75, 0.625, 0.75, 0.125, 0.5, 0.3116, 0.5, 0.3116, 0.75, 0.125, 0.75, 0.375, 0.75, 0.625, 0.75, 0.625, 0.8134, 0.375, 0.8134, 0.375, 0.25, 0.625, 0.25, 0.625, 0.4366, 0.375, 0.4366])
me_cube_003.use_remesh_fix_poles = True
me_cube_003.use_remesh_preserve_attributes = False
me_cube_003.update()

# ---- objects
ob_cube = bpy.data.objects.new('Cube', me_cube)
ob_light = bpy.data.objects.new('Light', light_light)
ob_camera = bpy.data.objects.new('Camera', cam_camera)
ob_cylinder = bpy.data.objects.new('Cylinder', me_cylinder)
ob_roue_avant = bpy.data.objects.new('Roue avant', me_cylinder_001)
ob_cylinder_002 = bpy.data.objects.new('Cylinder.002', me_cylinder_002)
ob_cylinder_003 = bpy.data.objects.new('Cylinder.003', me_cylinder_003)
ob_roue_arriere = bpy.data.objects.new('Roue arriere', me_cylinder_005)
ob_phare = bpy.data.objects.new('phare', me_cube_001)
ob_retro = bpy.data.objects.new('retro', me_cube_002)
ob_plaque = bpy.data.objects.new('plaque', me_cube_003)

# ---- transforms, parenting, visibility, modifiers, constraints
ob_cube.location = (0.0, 0.0, 0.8408)
ob_cube.lock_rotations_4d = False
ob_cube.empty_display_type = 'ARROWS'
ob_cube.lineart.crease_threshold = 0.0
ob_light.location = (4.076, 1.005, 6.745)
ob_light.rotation_euler = (0.6503, 0.05522, 1.866)
ob_light.lock_rotations_4d = False
ob_light.empty_display_type = 'ARROWS'
ob_light.color = (0.0, 0.0, 0.0, 0.0)
ob_light.lineart.crease_threshold = 0.0
ob_camera.location = (7.359, -6.926, 4.958)
ob_camera.rotation_euler = (1.109, 0.0, 0.8149)
ob_camera.lock_rotations_4d = False
ob_camera.empty_display_type = 'ARROWS'
ob_camera.color = (0.0, 0.0, 0.0, 0.0)
ob_camera.display_type = 'WIRE'
ob_camera.lineart.crease_threshold = 0.0
ob_cylinder.location = (0.8807, -1.047, 0.4857)
ob_cylinder.rotation_euler = (-0.0, 1.571, 0.0)
ob_cylinder.scale = (0.4292, 0.4292, 0.4292)
ob_cylinder.hide_render = True
ob_cylinder.visible_camera = False
ob_cylinder.visible_diffuse = False
ob_cylinder.visible_glossy = False
ob_cylinder.visible_transmission = False
ob_cylinder.visible_volume_scatter = False
ob_cylinder.visible_shadow = False
ob_cylinder.display_type = 'BOUNDS'
_m = ob_cylinder.modifiers.new('Mirror', 'MIRROR')
_m.mirror_object = ob_cube
ob_roue_avant.location = (0.878, -1.047, 0.4857)
ob_roue_avant.rotation_euler = (-0.0, 1.571, 0.0)
ob_roue_avant.scale = (0.3604, 0.3604, 0.1566)
_m = ob_roue_avant.modifiers.new('Mirror', 'MIRROR')
_m.mirror_object = ob_cube
ob_cylinder_002.location = (0.8807, -1.047, 0.4857)
ob_cylinder_002.rotation_euler = (-0.0, 1.571, 0.0)
ob_cylinder_002.scale = (0.4292, 0.4292, 0.4292)
ob_cylinder_002.hide_render = True
ob_cylinder_002.visible_camera = False
ob_cylinder_002.visible_diffuse = False
ob_cylinder_002.visible_glossy = False
ob_cylinder_002.visible_transmission = False
ob_cylinder_002.visible_volume_scatter = False
ob_cylinder_002.visible_shadow = False
ob_cylinder_002.display_type = 'BOUNDS'
_m = ob_cylinder_002.modifiers.new('Mirror', 'MIRROR')
_m.mirror_object = ob_cube
ob_cylinder_003.location = (0.878, -1.047, 0.4857)
ob_cylinder_003.rotation_euler = (-0.0, 1.571, 0.0)
ob_cylinder_003.scale = (0.3604, 0.3604, 0.1566)
_m = ob_cylinder_003.modifiers.new('Mirror', 'MIRROR')
_m.mirror_object = ob_cube
ob_roue_arriere.location = (0.878, 2.033, 0.4857)
ob_roue_arriere.rotation_euler = (-0.0, 1.571, 0.0)
ob_roue_arriere.scale = (0.3604, 0.3604, 0.1566)
_m = ob_roue_arriere.modifiers.new('Mirror', 'MIRROR')
_m.mirror_object = ob_cube
ob_phare.location = (0.7816, -1.936, 0.9805)
ob_phare.scale = (0.1268, 0.07636, 0.07636)
_m = ob_phare.modifiers.new('Mirror', 'MIRROR')
_m.mirror_object = ob_cube
ob_retro.location = (1.199, -0.2392, 1.236)
ob_retro.scale = (0.1268, 0.07636, 0.07636)
_m = ob_retro.modifiers.new('Mirror', 'MIRROR')
_m.mirror_object = ob_cube
ob_plaque.location = (0.1253, -1.936, 0.7337)
ob_plaque.scale = (0.1547, 0.09319, 0.09319)
_m = ob_plaque.modifiers.new('Mirror', 'MIRROR')
_m.mirror_object = ob_cube

# ---- collection membership
col_collection.objects.link(ob_cube)
col_collection.objects.link(ob_light)
col_collection.objects.link(ob_camera)
col_collection.objects.link(ob_cylinder)
col_collection.objects.link(ob_roue_avant)
col_collection.objects.link(ob_cylinder_002)
col_collection.objects.link(ob_cylinder_003)
col_collection.objects.link(ob_roue_arriere)
col_collection.objects.link(ob_phare)
col_collection.objects.link(ob_retro)
col_collection.objects.link(ob_plaque)

# ---- scene / render settings (as saved in the file)
scene.camera = ob_camera
scene.frame_start = 1; scene.frame_end = 250; scene.frame_set(12)
scene.render.engine = 'CYCLES'
scene.cycles.use_denoising = False
scene.cycles.samples = 128
scene.cycles.sampling_pattern = 'TABULATED_SOBOL'
scene.cycles.use_adaptive_sampling = False
scene.cycles.use_light_tree = False
scene.view_settings.view_transform = 'Filmic'
bpy.context.view_layer.update()

